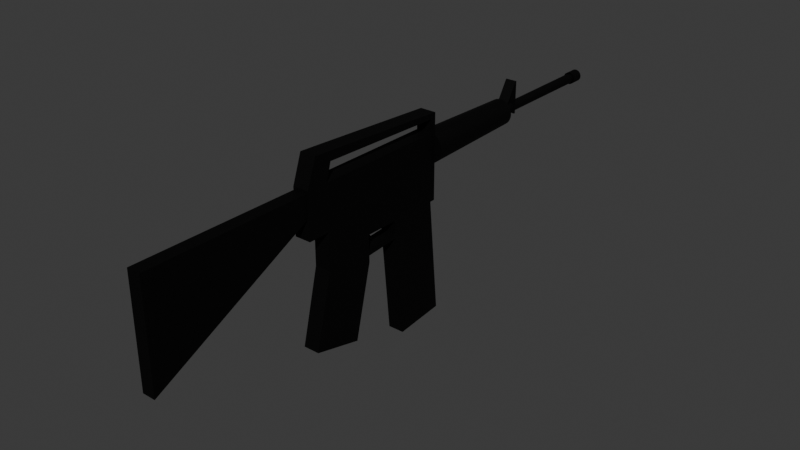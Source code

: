 # Source: m16.blend  (saved by Blender 4.2.66; exported with 4.5.12 LTS)
import bpy
from mathutils import Matrix  # noqa: F401  (used for matrix-valued properties, if any)

bpy.ops.wm.read_factory_settings(use_empty=True)
scene = bpy.context.scene
scene.name = 'Scene'

# ---- collections
col_collection = bpy.data.collections.new('Collection'); scene.collection.children.link(col_collection)

# ---- materials (node trees are filled in below, after node groups)
mat_x = bpy.data.materials.new('Матеріал')

# ---- material node trees
mat_x.use_nodes = True; mat_x.node_tree.nodes.clear()
_N = mat_x.node_tree.nodes; _L = mat_x.node_tree.links
n0 = _N.new('ShaderNodeBsdfPrincipled'); n0.name = 'Принципове BSDF'; n0.location = (10, 300)
n0.inputs[0].default_value = (0.0, 0.0, 0.0, 1.0)
n0.inputs[1].default_value = 0.7
n0.inputs[2].default_value = 0.7
n1 = _N.new('ShaderNodeOutputMaterial'); n1.name = 'Вивід матеріалу'; n1.location = (300, 300)
_L.new(n0.outputs[0], n1.inputs[0])
n1.is_active_output = True

# ---- world
world_world = bpy.data.worlds.new('World'); scene.world = world_world
world_world.use_nodes = True; world_world.node_tree.nodes.clear()
_N = world_world.node_tree.nodes; _L = world_world.node_tree.links
n0 = _N.new('ShaderNodeOutputWorld'); n0.name = 'World Output'; n0.location = (300, 300)
n1 = _N.new('ShaderNodeBackground'); n1.name = 'Background'; n1.location = (10, 300)
n1.inputs[0].default_value = (0.05088, 0.05088, 0.05088, 1.0)
_L.new(n1.outputs[0], n0.inputs[0])
n0.is_active_output = True
world_world.color = (0.05088, 0.05088, 0.05088)
world_world.sun_shadow_jitter_overblur = 0.0

# ---- meshes
me_x = bpy.data.meshes.new('Куб')
me_x.from_pydata([(0.018, -0.15, 0.15), (0.018, 0.15, 0.15), (-0.018, -0.15, 0.15), (-0.018, 0.15, 0.15), (0.018, -0.15, 0.0), (0.018, 0.0, 0.15), (0.018, 0.15, 0.0), (0.0, 0.15, 0.15), (-0.018, 0.15, 0.0), (-0.018, 0.0, 0.15), (-0.018, -0.15, 0.0), (0.0, -0.15, 0.15), (0.0, 0.0, 0.15), (0.0, -0.15, 0.0), (-0.018, 0.0, 0.0), (0.0, 0.15, 0.0), (0.018, 0.0, 0.0), (0.0, 0.0, 0.0), (-0.018, 0.15, 0.0), (-0.018, 0.037, 0.0), (0.0, 0.15, 0.0), (0.018, 0.15, 0.0), (0.018, 0.037, 0.0), (0.0, 0.037, 0.0), (-0.018, 0.1528, -0.02873), (-0.018, 0.03979, -0.03968), (0.0, 0.1528, -0.02873), (0.018, 0.1528, -0.02873), (0.018, 0.03979, -0.03968), (0.0, 0.03979, -0.03968), (0.0, -0.15, 0.0), (0.018, -0.15, 0.0), (-0.018, -0.15, 0.0), (-0.018, -0.03871, 0.0), (0.018, -0.03871, 0.0), (0.0, -0.03871, 0.0), (0.0, -0.15, -0.03264), (0.018, -0.15, -0.03264), (-0.018, -0.15, -0.03264), (-0.018, -0.03871, -0.05984), (0.018, -0.03871, -0.05984), (0.0, -0.03871, -0.05984), (0.0, -0.1894, -0.1939), (0.018, -0.1894, -0.1939), (-0.018, -0.1894, -0.1939), (-0.018, -0.07813, -0.2211), (0.018, -0.07813, -0.2211), (0.0, -0.07813, -0.2211), (-0.018, -0.03871, -0.03525), (0.0, -0.03871, -0.03525), (0.018, -0.03871, -0.03525), (-0.018, -0.03871, -0.04514), (0.018, -0.03871, -0.04514), (0.0, -0.03871, -0.04514), (0.0, 0.0384, -0.01984), (-0.018, 0.0384, -0.01984), (0.018, 0.0384, -0.01984), (0.0, 0.03909, -0.02976), (-0.018, 0.03909, -0.02976), (0.018, 0.03909, -0.02976), (-0.018, -0.01936, 0.0), (-0.009, 0.0, 0.0), (0.009, 0.0, 0.0), (0.009, -0.03871, 0.0), (0.0, -0.01936, 0.0), (-0.009, -0.03871, 0.0), (0.018, -0.01936, 0.0), (-0.009, -0.01936, 0.0), (0.009, -0.01936, 0.0), (-0.0045, -0.03871, 0.0), (0.0, -0.02903, 0.0), (-0.0045, -0.01936, 0.0), (-0.009, -0.02903, 0.0), (0.0045, -0.03871, 0.0), (0.009, -0.02903, 0.0), (0.0045, -0.01936, 0.0), (-0.0045, -0.02903, 0.0), (0.0045, -0.02903, 0.0), (-0.0045, -0.01755, -0.02342), (0.0, -0.01755, -0.02342), (0.0, -0.0134, -0.02342), (0.0045, -0.01755, -0.02342), (-0.0045, -0.0134, -0.02342), (0.0045, -0.0134, -0.02342), (0.018, -0.15, 0.0492), (0.009, -0.15, 0.15), (-0.018, -0.15, 0.0492), (-0.009, -0.15, 0.15), (0.009, -0.15, 0.0), (-0.009, -0.15, 0.0), (0.0, -0.15, 0.0492), (-0.009, -0.15, 0.0492), (0.009, -0.15, 0.0492), (0.018, -0.199, 0.0492), (0.018, -0.199, 0.15), (0.009, -0.199, 0.15), (-0.009, -0.199, 0.15), (0.0, -0.199, 0.15), (-0.018, -0.199, 0.15), (-0.018, -0.199, 0.0492), (0.0, -0.199, 0.0492), (-0.009, -0.199, 0.0492), (0.009, -0.199, 0.0492), (0.018, -0.199, 0.08892), (0.0135, -0.199, 0.15), (-0.0045, -0.199, 0.15), (0.0045, -0.199, 0.15), (-0.018, -0.199, 0.08892), (-0.0135, -0.199, 0.15), (0.0, -0.199, 0.08892), (-0.0045, -0.199, 0.0492), (-0.0135, -0.199, 0.0492), (-0.009, -0.199, 0.08892), (0.0135, -0.199, 0.0492), (0.0045, -0.199, 0.0492), (0.009, -0.199, 0.08892), (0.0045, -0.199, 0.08892), (-0.0135, -0.199, 0.08892), (-0.0045, -0.199, 0.08892), (0.0135, -0.199, 0.08892), (0.01492, -0.199, 0.09414), (0.01492, -0.199, 0.1448), (0.01119, -0.199, 0.1448), (-0.003731, -0.199, 0.1448), (0.0, -0.199, 0.1448), (0.003731, -0.199, 0.1448), (0.007462, -0.199, 0.1448), (-0.01119, -0.199, 0.1448), (-0.007462, -0.199, 0.1448), (-0.01492, -0.199, 0.1448), (-0.01492, -0.199, 0.09414), (0.0, -0.199, 0.09414), (-0.007462, -0.199, 0.09414), (0.007462, -0.199, 0.09414), (0.003731, -0.199, 0.09414), (-0.01119, -0.199, 0.09414), (-0.003731, -0.199, 0.09414), (0.01119, -0.199, 0.09414), (0.01492, -0.5677, -0.09273), (0.01492, -0.5677, 0.1448), (0.01119, -0.5677, 0.1448), (-0.003731, -0.5677, 0.1448), (0.0, -0.5677, 0.1448), (0.003731, -0.5677, 0.1448), (0.007462, -0.5677, 0.1448), (-0.01119, -0.5677, 0.1448), (-0.007462, -0.5677, 0.1448), (-0.01492, -0.5677, 0.1448), (-0.01492, -0.5677, -0.09273), (0.0, -0.5677, -0.09273), (-0.007462, -0.5677, -0.09273), (0.007462, -0.5677, -0.09273), (0.003731, -0.5677, -0.09273), (-0.01119, -0.5677, -0.09273), (-0.003731, -0.5677, -0.09273), (0.01119, -0.5677, -0.09273), (0.01492, -0.199, 0.1011), (0.01492, -0.5677, 0.1014), (0.01492, -0.3834, 0.0007086), (0.01492, -0.3834, 0.1448), (0.01492, -0.3834, 0.1011), (-0.01492, -0.199, 0.1011), (-0.01492, -0.3834, 0.0007086), (-0.01492, -0.3834, 0.1448), (-0.01492, -0.5677, 0.1014), (-0.01492, -0.3834, 0.1011), (0.0, 0.1619, 0.15), (-0.018, 0.1619, 0.15), (0.018, 0.1619, 0.15), (0.018, 0.1619, 0.0), (-0.018, 0.1619, 0.0), (0.0, 0.1619, 0.0), (0.009, -0.1287, 0.208), (0.018, -0.1287, 0.208), (-0.009, -0.1287, 0.208), (0.0, -0.1287, 0.208), (-0.018, -0.1287, 0.208), (-0.009, -0.1777, 0.2106), (0.0, -0.1777, 0.2106), (0.0135, -0.1777, 0.2106), (0.018, -0.1777, 0.2106), (-0.0045, -0.1777, 0.2106), (0.0045, -0.1777, 0.2106), (0.009, -0.1777, 0.2106), (-0.0135, -0.1777, 0.2106), (-0.018, -0.1777, 0.2106), (0.0135, -0.15, 0.15), (-0.0045, -0.15, 0.15), (0.0045, -0.15, 0.15), (-0.0135, -0.15, 0.15), (0.018, -0.1393, 0.1884), (0.0135, -0.1287, 0.208), (-0.0045, -0.1287, 0.208), (0.0045, -0.1287, 0.208), (-0.0135, -0.1287, 0.208), (-0.018, -0.1393, 0.1884), (0.0, -0.1393, 0.1884), (-0.009, -0.1393, 0.1884), (0.009, -0.1393, 0.1884), (-0.0135, -0.1393, 0.1884), (0.0045, -0.1393, 0.1884), (0.0135, -0.1393, 0.1884), (-0.0045, -0.1393, 0.1884), (0.0, 0.15, 0.192), (-0.018, 0.15, 0.192), (0.018, 0.15, 0.192), (0.0, 0.1619, 0.1913), (-0.018, 0.1619, 0.1913), (0.018, 0.1619, 0.1913), (-0.009, 0.15, 0.15), (0.009, 0.15, 0.15), (0.0, 0.15, 0.1798), (-0.009, 0.15, 0.192), (0.009, 0.15, 0.192), (0.018, 0.15, 0.1798), (-0.018, 0.15, 0.1798), (-0.009, 0.15, 0.1798), (0.009, 0.15, 0.1798), (3.557e-11, 0.4123, 0.1415), (-5.551e-17, 0.1619, 0.1476), (0.00563, 0.4123, 0.1409), (0.006828, 0.1619, 0.1469), (0.01104, 0.4123, 0.1393), (0.01339, 0.1619, 0.1449), (0.01603, 0.4123, 0.1366), (0.01944, 0.1619, 0.1417), (0.02041, 0.4123, 0.133), (0.02475, 0.1619, 0.1373), (0.02399, 0.4123, 0.1286), (0.0291, 0.1619, 0.132), (0.02666, 0.4123, 0.1236), (0.03234, 0.1619, 0.126), (0.0283, 0.4123, 0.1182), (0.03433, 0.1619, 0.1194), (0.02886, 0.4123, 0.1126), (0.035, 0.1619, 0.1126), (0.0283, 0.4123, 0.107), (0.03433, 0.1619, 0.1058), (0.02666, 0.4123, 0.1016), (0.03234, 0.1619, 0.0992), (0.02399, 0.4123, 0.09656), (0.0291, 0.1619, 0.09315), (0.02041, 0.4123, 0.09219), (0.02475, 0.1619, 0.08785), (0.01603, 0.4123, 0.0886), (0.01944, 0.1619, 0.08349), (0.01104, 0.4123, 0.08593), (0.01339, 0.1619, 0.08026), (0.00563, 0.4123, 0.08429), (0.006828, 0.1619, 0.07827), (3.557e-11, 0.4123, 0.08374), (-5.551e-17, 0.1619, 0.07759), (-0.00563, 0.4123, 0.08429), (-0.006828, 0.1619, 0.07827), (-0.01104, 0.4123, 0.08593), (-0.01339, 0.1619, 0.08026), (-0.01603, 0.4123, 0.0886), (-0.01944, 0.1619, 0.08349), (-0.02041, 0.4123, 0.09219), (-0.02475, 0.1619, 0.08785), (-0.02399, 0.4123, 0.09656), (-0.0291, 0.1619, 0.09315), (-0.02666, 0.4123, 0.1016), (-0.03234, 0.1619, 0.0992), (-0.0283, 0.4123, 0.107), (-0.03433, 0.1619, 0.1058), (-0.02886, 0.4123, 0.1126), (-0.035, 0.1619, 0.1126), (-0.0283, 0.4123, 0.1182), (-0.03433, 0.1619, 0.1194), (-0.02666, 0.4123, 0.1236), (-0.03234, 0.1619, 0.126), (-0.02399, 0.4123, 0.1286), (-0.0291, 0.1619, 0.132), (-0.02041, 0.4123, 0.133), (-0.02475, 0.1619, 0.1373), (-0.01603, 0.4123, 0.1366), (-0.01944, 0.1619, 0.1417), (-0.01104, 0.4123, 0.1393), (-0.01339, 0.1619, 0.1449), (-0.00563, 0.4123, 0.1409), (-0.006828, 0.1619, 0.1469), (0.004547, 0.4183, 0.1355), (0.00892, 0.4183, 0.1341), (0.01295, 0.4183, 0.132), (0.01648, 0.4183, 0.1291), (0.01938, 0.4183, 0.1255), (0.02153, 0.4183, 0.1215), (0.02286, 0.4183, 0.1171), (0.02331, 0.4183, 0.1126), (0.02286, 0.4183, 0.108), (0.02153, 0.4183, 0.1037), (0.01938, 0.4183, 0.09964), (0.01648, 0.4183, 0.09611), (0.01295, 0.4183, 0.09321), (0.00892, 0.4183, 0.09106), (0.004547, 0.4183, 0.08973), (-4.749e-11, 0.4183, 0.08928), (-0.004547, 0.4183, 0.08973), (-0.00892, 0.4183, 0.09106), (-0.01295, 0.4183, 0.09321), (-0.01648, 0.4183, 0.09611), (-0.01938, 0.4183, 0.09964), (-0.02153, 0.4183, 0.1037), (-0.02286, 0.4183, 0.108), (-0.02331, 0.4183, 0.1126), (-0.02286, 0.4183, 0.1171), (-0.02153, 0.4183, 0.1215), (-0.01938, 0.4183, 0.1255), (-0.01648, 0.4183, 0.1291), (-0.01295, 0.4183, 0.132), (-0.00892, 0.4183, 0.1341), (-4.749e-11, 0.4183, 0.1359), (-0.004547, 0.4183, 0.1355), (-0.004547, 0.4123, 0.1355), (-0.00892, 0.4123, 0.1341), (-0.01295, 0.4123, 0.132), (-0.01648, 0.4123, 0.1291), (-0.01938, 0.4123, 0.1255), (-0.02153, 0.4123, 0.1215), (-0.02286, 0.4123, 0.1171), (-0.02331, 0.4123, 0.1126), (-0.02286, 0.4123, 0.108), (-0.02153, 0.4123, 0.1037), (-0.01938, 0.4123, 0.09964), (-0.01648, 0.4123, 0.09611), (-0.01295, 0.4123, 0.09321), (-0.00892, 0.4123, 0.09106), (-0.004547, 0.4123, 0.08973), (-4.749e-11, 0.4123, 0.08928), (0.004547, 0.4123, 0.08973), (0.00892, 0.4123, 0.09106), (0.01295, 0.4123, 0.09321), (0.01648, 0.4123, 0.09611), (0.01938, 0.4123, 0.09964), (0.02153, 0.4123, 0.1037), (0.02286, 0.4123, 0.108), (0.02331, 0.4123, 0.1126), (0.02286, 0.4123, 0.1171), (0.02153, 0.4123, 0.1215), (0.01938, 0.4123, 0.1255), (0.01648, 0.4123, 0.1291), (0.01295, 0.4123, 0.132), (0.00892, 0.4123, 0.1341), (0.004547, 0.4123, 0.1355), (-4.749e-11, 0.4123, 0.1359), (-4.125e-10, 0.4192, 0.1236), (0.002147, 0.4192, 0.1234), (0.006113, 0.4192, 0.1217), (0.00778, 0.4192, 0.1204), (0.004211, 0.4192, 0.1228), (0.009149, 0.4192, 0.1187), (0.01017, 0.4192, 0.1168), (0.01079, 0.4192, 0.1147), (0.011, 0.4192, 0.1126), (0.01079, 0.4192, 0.1104), (0.01017, 0.4192, 0.1084), (0.009149, 0.4192, 0.1065), (0.00778, 0.4192, 0.1048), (0.006113, 0.4192, 0.1034), (0.004211, 0.4192, 0.1024), (0.002147, 0.4192, 0.1018), (-4.125e-10, 0.4192, 0.1016), (-0.002147, 0.4192, 0.1018), (-0.004211, 0.4192, 0.1024), (-0.006113, 0.4192, 0.1034), (-0.00778, 0.4192, 0.1048), (-0.009149, 0.4192, 0.1065), (-0.01017, 0.4192, 0.1084), (-0.01079, 0.4192, 0.1104), (-0.011, 0.4192, 0.1126), (-0.01079, 0.4192, 0.1147), (-0.01017, 0.4192, 0.1168), (-0.009149, 0.4192, 0.1187), (-0.00778, 0.4192, 0.1204), (-0.006113, 0.4192, 0.1217), (-0.004211, 0.4192, 0.1228), (-0.002147, 0.4192, 0.1234), (-4.125e-10, 0.6889, 0.1236), (0.002147, 0.6889, 0.1234), (0.006113, 0.6889, 0.1217), (0.00778, 0.6889, 0.1204), (0.004211, 0.6889, 0.1228), (0.009149, 0.6889, 0.1187), (0.01017, 0.6889, 0.1168), (0.01079, 0.6889, 0.1147), (0.011, 0.6889, 0.1126), (0.01079, 0.6889, 0.1104), (0.01017, 0.6889, 0.1084), (0.009149, 0.6889, 0.1065), (0.00778, 0.6889, 0.1048), (0.006113, 0.6889, 0.1034), (0.004211, 0.6889, 0.1024), (0.002147, 0.6889, 0.1018), (-4.125e-10, 0.6889, 0.1016), (-0.002147, 0.6889, 0.1018), (-0.004211, 0.6889, 0.1024), (-0.006113, 0.6889, 0.1034), (-0.00778, 0.6889, 0.1048), (-0.009149, 0.6889, 0.1065), (-0.01017, 0.6889, 0.1084), (-0.01079, 0.6889, 0.1104), (-0.011, 0.6889, 0.1126), (-0.01079, 0.6889, 0.1147), (-0.01017, 0.6889, 0.1168), (-0.009149, 0.6889, 0.1187), (-0.00778, 0.6889, 0.1204), (-0.006113, 0.6889, 0.1217), (-0.004211, 0.6889, 0.1228), (-0.002147, 0.6889, 0.1234), (-3.87e-10, 0.6889, 0.1263), (0.002673, 0.6889, 0.126), (0.007612, 0.6889, 0.124), (0.009688, 0.6889, 0.1223), (0.005243, 0.6889, 0.1253), (0.01139, 0.6889, 0.1202), (0.01266, 0.6889, 0.1178), (0.01344, 0.6889, 0.1153), (0.0137, 0.6889, 0.1126), (0.01344, 0.6889, 0.1099), (0.01266, 0.6889, 0.1074), (0.01139, 0.6889, 0.105), (0.009688, 0.6889, 0.1029), (0.007612, 0.6889, 0.1012), (0.005243, 0.6889, 0.09994), (0.002673, 0.6889, 0.09916), (-3.87e-10, 0.6889, 0.09889), (-0.002673, 0.6889, 0.09916), (-0.005243, 0.6889, 0.09994), (-0.007612, 0.6889, 0.1012), (-0.009688, 0.6889, 0.1029), (-0.01139, 0.6889, 0.105), (-0.01266, 0.6889, 0.1074), (-0.01344, 0.6889, 0.1099), (-0.0137, 0.6889, 0.1126), (-0.01344, 0.6889, 0.1153), (-0.01266, 0.6889, 0.1178), (-0.01139, 0.6889, 0.1202), (-0.009688, 0.6889, 0.1223), (-0.007612, 0.6889, 0.124), (-0.005243, 0.6889, 0.1253), (-0.002673, 0.6889, 0.126), (-0.002147, 0.7184, 0.1234), (-0.004211, 0.7184, 0.1228), (-0.006113, 0.7184, 0.1217), (-0.00778, 0.7184, 0.1204), (-0.009149, 0.7184, 0.1187), (-0.01017, 0.7184, 0.1168), (-0.01079, 0.7184, 0.1147), (-0.011, 0.7184, 0.1126), (-0.01079, 0.7184, 0.1104), (-0.01017, 0.7184, 0.1084), (-0.009149, 0.7184, 0.1065), (-0.00778, 0.7184, 0.1048), (-0.006113, 0.7184, 0.1034), (-0.004211, 0.7184, 0.1024), (-0.002147, 0.7184, 0.1018), (-4.125e-10, 0.7184, 0.1016), (0.002147, 0.7184, 0.1018), (0.004211, 0.7184, 0.1024), (0.006113, 0.7184, 0.1034), (0.00778, 0.7184, 0.1048), (0.009149, 0.7184, 0.1065), (0.01017, 0.7184, 0.1084), (0.01079, 0.7184, 0.1104), (0.011, 0.7184, 0.1126), (0.01079, 0.7184, 0.1147), (0.01017, 0.7184, 0.1168), (0.009149, 0.7184, 0.1187), (0.004211, 0.7184, 0.1228), (0.00778, 0.7184, 0.1204), (0.006113, 0.7184, 0.1217), (0.002147, 0.7184, 0.1234), (-4.125e-10, 0.7184, 0.1236), (-3.87e-10, 0.7184, 0.1263), (0.002673, 0.7184, 0.126), (0.007612, 0.7184, 0.124), (0.009688, 0.7184, 0.1223), (0.005243, 0.7184, 0.1253), (0.01139, 0.7184, 0.1202), (0.01266, 0.7184, 0.1178), (0.01344, 0.7184, 0.1153), (0.0137, 0.7184, 0.1126), (0.01344, 0.7184, 0.1099), (0.01266, 0.7184, 0.1074), (0.01139, 0.7184, 0.105), (0.009688, 0.7184, 0.1029), (0.007612, 0.7184, 0.1012), (0.005243, 0.7184, 0.09994), (0.002673, 0.7184, 0.09916), (-3.87e-10, 0.7184, 0.09889), (-0.002673, 0.7184, 0.09916), (-0.005243, 0.7184, 0.09994), (-0.007612, 0.7184, 0.1012), (-0.009688, 0.7184, 0.1029), (-0.01139, 0.7184, 0.105), (-0.01266, 0.7184, 0.1074), (-0.01344, 0.7184, 0.1099), (-0.0137, 0.7184, 0.1126), (-0.01344, 0.7184, 0.1153), (-0.01266, 0.7184, 0.1178), (-0.01139, 0.7184, 0.1202), (-0.009688, 0.7184, 0.1223), (-0.007612, 0.7184, 0.124), (-0.005243, 0.7184, 0.1253), (-0.002673, 0.7184, 0.126), (-0.01254, 0.4218, 0.1005), (-0.01254, 0.4218, 0.1268), (-0.01254, 0.419, 0.1005), (-0.01254, 0.419, 0.1268), (0.01254, 0.4218, 0.1005), (0.01254, 0.4218, 0.1268), (0.01254, 0.419, 0.1005), (0.01254, 0.419, 0.1268), (-0.01254, 0.4511, 0.1005), (-0.01254, 0.4511, 0.1743), (-0.01254, 0.4482, 0.1005), (-0.01254, 0.4482, 0.1743), (0.01254, 0.4511, 0.1005), (0.01254, 0.4511, 0.1743), (0.01254, 0.4482, 0.1005), (0.01254, 0.4482, 0.1743), (-0.01254, 0.4482, 0.1714), (0.0, 0.4482, 0.1005), (0.0, 0.4482, 0.1743), (0.01254, 0.4482, 0.1714), (0.0, 0.4482, 0.1714), (-5.551e-17, 0.1619, 0.1476), (0.006828, 0.1619, 0.1469), (0.01339, 0.1619, 0.1449), (0.01944, 0.1619, 0.1417), (0.02475, 0.1619, 0.1373), (0.0291, 0.1619, 0.132), (0.03234, 0.1619, 0.126), (0.03433, 0.1619, 0.1194), (0.035, 0.1619, 0.1126), (0.03433, 0.1619, 0.1058), (0.03234, 0.1619, 0.0992), (0.0291, 0.1619, 0.09315), (0.02475, 0.1619, 0.08785), (0.01944, 0.1619, 0.08349), (0.01339, 0.1619, 0.08026), (0.006828, 0.1619, 0.07827), (-5.551e-17, 0.1619, 0.07759), (-0.006828, 0.1619, 0.07827), (-0.01339, 0.1619, 0.08026), (-0.01944, 0.1619, 0.08349), (-0.02475, 0.1619, 0.08785), (-0.0291, 0.1619, 0.09315), (-0.03234, 0.1619, 0.0992), (-0.03433, 0.1619, 0.1058), (-0.035, 0.1619, 0.1126), (-0.03433, 0.1619, 0.1194), (-0.03234, 0.1619, 0.126), (-0.0291, 0.1619, 0.132), (-0.02475, 0.1619, 0.1373), (-0.01944, 0.1619, 0.1417), (-0.01339, 0.1619, 0.1449), (-0.006828, 0.1619, 0.1469)], [], [(16, 5, 1, 6), (6, 1, 168, 169), (14, 9, 2, 86, 10), (98, 2, 195, 176, 185), (12, 5, 0, 186, 85, 188, 11), (9, 12, 11, 187, 87, 189, 2), (3, 209, 7, 12, 9), (7, 210, 1, 5, 12), (86, 2, 98, 107, 99), (8, 3, 9, 14), (3, 8, 170, 167), (4, 84, 0, 5, 16), (76, 69, 78, 82), (14, 10, 32, 33, 60), (8, 14, 19, 18), (15, 8, 18, 20), (22, 21, 27, 28, 59, 56), (57, 59, 50, 49), (14, 61, 17, 23, 19), (16, 6, 21, 22), (6, 15, 20, 21), (17, 62, 16, 22, 23), (20, 18, 24, 26), (28, 29, 53, 52), (21, 20, 26, 27), (18, 19, 55, 58, 25, 24), (53, 51, 39, 41), (30, 31, 37, 36), (10, 89, 13, 30, 32), (4, 16, 66, 34, 31), (67, 60, 33, 65, 72), (13, 88, 4, 31, 30), (37, 40, 46, 43), (41, 39, 45, 47), (31, 34, 50, 52, 40, 37), (32, 30, 36, 38), (52, 53, 41, 40), (33, 32, 38, 39, 51, 48), (43, 46, 47, 42), (42, 47, 45, 44), (38, 36, 42, 44), (40, 41, 47, 46), (39, 38, 44, 45), (36, 37, 43, 42), (34, 63, 73, 35, 49, 50), (35, 69, 65, 33, 48, 49), (50, 49, 53, 52), (49, 48, 51, 53), (23, 22, 56, 54), (19, 23, 54, 55), (54, 56, 59, 57), (55, 54, 57, 58), (17, 61, 67, 71, 64), (76, 72, 65, 69), (25, 58, 48, 51), (29, 25, 51, 53), (58, 57, 49, 48), (59, 28, 52, 50), (61, 14, 60, 67), (66, 68, 74, 63, 34), (16, 62, 68, 66), (62, 17, 64, 75, 68), (70, 76, 82, 80), (64, 71, 76, 70), (71, 67, 72, 76), (74, 77, 73, 63), (68, 75, 77, 74), (75, 64, 70, 77), (83, 80, 79, 81), (80, 82, 78, 79), (77, 70, 80, 83), (69, 35, 79, 78), (35, 73, 81, 79), (73, 77, 83, 81), (89, 91, 90, 13), (10, 86, 91, 89), (92, 90, 100, 114, 102), (88, 92, 84, 4), (13, 90, 92, 88), (104, 95, 183, 179), (104, 94, 121, 122), (117, 107, 130, 135), (97, 106, 125, 124), (103, 119, 137, 120), (90, 91, 101, 110, 100), (84, 92, 102, 113, 93), (0, 84, 93, 103, 94), (96, 108, 184, 177), (91, 86, 99, 111, 101), (0, 94, 180, 173, 190), (114, 116, 115, 102), (100, 109, 116, 114), (112, 117, 135, 132), (111, 117, 112, 101), (99, 107, 117, 111), (94, 103, 120, 156, 121), (110, 118, 109, 100), (101, 112, 118, 110), (96, 105, 123, 128), (113, 119, 103, 93), (102, 115, 119, 113), (95, 104, 122, 126), (136, 132, 150, 154), (126, 122, 140, 144), (131, 136, 154, 149), (127, 128, 146, 145), (125, 126, 144, 143), (135, 130, 162, 148, 153), (123, 124, 142, 141), (129, 127, 145, 147, 163), (119, 115, 133, 137), (107, 98, 129, 161, 130), (105, 97, 124, 123), (98, 108, 127, 129), (106, 95, 126, 125), (115, 116, 134, 133), (109, 118, 136, 131), (116, 109, 131, 134), (118, 112, 132, 136), (108, 96, 128, 127), (155, 140, 139, 157, 138), (154, 141, 142, 149), (153, 145, 146, 150), (152, 143, 144, 151), (149, 142, 143, 152), (148, 164, 147, 145, 153), (150, 146, 141, 154), (151, 144, 140, 155), (133, 134, 152, 151), (128, 123, 141, 146), (134, 131, 149, 152), (124, 125, 143, 142), (120, 137, 155, 138, 158), (160, 158, 138, 157), (137, 133, 151, 155), (122, 121, 159, 139, 140), (132, 135, 153, 150), (156, 120, 158, 160), (162, 165, 164, 148), (130, 161, 165, 162), (171, 166, 167, 170), (169, 168, 166, 171), (166, 168, 208, 206), (8, 15, 171, 170), (15, 6, 169, 171), (176, 194, 174, 177, 184, 185), (174, 192, 175, 178, 181, 177), (175, 193, 172, 183, 182, 178), (172, 191, 173, 180, 179, 183), (105, 96, 177, 181), (106, 97, 178, 182), (94, 104, 179, 180), (97, 105, 181, 178), (108, 98, 185, 184), (95, 106, 182, 183), (2, 189, 199, 195), (189, 87, 197, 199), (11, 188, 200, 196), (188, 85, 198, 200), (85, 186, 201, 198), (186, 0, 190, 201), (190, 173, 205, 214), (87, 187, 202, 197), (187, 11, 196, 202), (203, 212, 204, 207, 206), (205, 213, 203, 206, 208), (167, 166, 206, 207), (3, 167, 207, 204, 215), (168, 1, 214, 205, 208), (7, 209, 216, 211), (209, 3, 215, 216), (1, 210, 217, 214), (210, 7, 211, 217), (191, 172, 193, 175, 192, 174, 194, 176, 204, 212, 203, 213, 205, 173), (195, 215, 204, 176), (199, 197, 202, 196, 200, 198, 201, 190, 214, 217, 211, 216, 215, 195), (218, 219, 221, 220), (220, 221, 223, 222), (222, 223, 225, 224), (224, 225, 227, 226), (226, 227, 229, 228), (228, 229, 231, 230), (230, 231, 233, 232), (232, 233, 235, 234), (234, 235, 237, 236), (236, 237, 239, 238), (238, 239, 241, 240), (240, 241, 243, 242), (242, 243, 245, 244), (244, 245, 247, 246), (246, 247, 249, 248), (248, 249, 251, 250), (250, 251, 253, 252), (252, 253, 255, 254), (254, 255, 257, 256), (256, 257, 259, 258), (258, 259, 261, 260), (260, 261, 263, 262), (262, 263, 265, 264), (264, 265, 267, 266), (266, 267, 269, 268), (268, 269, 271, 270), (270, 271, 273, 272), (272, 273, 275, 274), (274, 275, 277, 276), (276, 277, 279, 278), (278, 279, 281, 280), (280, 281, 219, 218), (232, 234, 337, 338), (302, 303, 368, 367), (240, 242, 333, 334), (222, 224, 342, 343), (266, 268, 320, 321), (248, 250, 329, 330), (230, 232, 338, 339), (274, 276, 316, 317), (256, 258, 325, 326), (238, 240, 334, 335), (220, 222, 343, 344), (264, 266, 321, 322), (246, 248, 330, 331), (228, 230, 339, 340), (272, 274, 317, 318), (254, 256, 326, 327), (236, 238, 335, 336), (280, 218, 345, 314), (218, 220, 344, 345), (262, 264, 322, 323), (244, 246, 331, 332), (226, 228, 340, 341), (270, 272, 318, 319), (252, 254, 327, 328), (234, 236, 336, 337), (278, 280, 314, 315), (260, 262, 323, 324), (242, 244, 332, 333), (224, 226, 341, 342), (268, 270, 319, 320), (250, 252, 328, 329), (258, 260, 324, 325), (338, 337, 289, 288), (276, 278, 315, 316), (325, 324, 302, 301), (339, 338, 288, 287), (326, 325, 301, 300), (340, 339, 287, 286), (327, 326, 300, 299), (314, 345, 312, 313), (341, 340, 286, 285), (328, 327, 299, 298), (315, 314, 313, 311), (342, 341, 285, 284), (329, 328, 298, 297), (316, 315, 311, 310), (343, 342, 284, 283), (330, 329, 297, 296), (317, 316, 310, 309), (344, 343, 283, 282), (331, 330, 296, 295), (318, 317, 309, 308), (345, 344, 282, 312), (332, 331, 295, 294), (319, 318, 308, 307), (333, 332, 294, 293), (320, 319, 307, 306), (334, 333, 293, 292), (321, 320, 306, 305), (335, 334, 292, 291), (322, 321, 305, 304), (336, 335, 291, 290), (323, 322, 304, 303), (337, 336, 290, 289), (324, 323, 303, 302), (373, 374, 406, 405), (289, 290, 355, 354), (303, 304, 369, 368), (290, 291, 356, 355), (304, 305, 370, 369), (291, 292, 357, 356), (305, 306, 371, 370), (292, 293, 358, 357), (306, 307, 372, 371), (293, 294, 359, 358), (307, 308, 373, 372), (294, 295, 360, 359), (308, 309, 374, 373), (295, 296, 361, 360), (309, 310, 375, 374), (296, 297, 362, 361), (312, 282, 347, 346), (283, 284, 348, 350), (310, 311, 376, 375), (297, 298, 363, 362), (284, 285, 349, 348), (285, 286, 351, 349), (311, 313, 377, 376), (298, 299, 364, 363), (282, 283, 350, 347), (313, 312, 346, 377), (299, 300, 365, 364), (286, 287, 352, 351), (300, 301, 366, 365), (287, 288, 353, 352), (301, 302, 367, 366), (288, 289, 354, 353), (423, 422, 486, 487), (360, 361, 393, 392), (374, 375, 407, 406), (361, 362, 394, 393), (346, 347, 379, 378), (375, 376, 408, 407), (362, 363, 395, 394), (348, 349, 381, 380), (376, 377, 409, 408), (363, 364, 396, 395), (347, 350, 382, 379), (377, 346, 378, 409), (364, 365, 397, 396), (351, 352, 384, 383), (350, 348, 380, 382), (365, 366, 398, 397), (352, 353, 385, 384), (349, 351, 383, 381), (366, 367, 399, 398), (353, 354, 386, 385), (367, 368, 400, 399), (354, 355, 387, 386), (368, 369, 401, 400), (355, 356, 388, 387), (369, 370, 402, 401), (356, 357, 389, 388), (370, 371, 403, 402), (357, 358, 390, 389), (371, 372, 404, 403), (358, 359, 391, 390), (372, 373, 405, 404), (359, 360, 392, 391), (401, 402, 449, 450), (422, 421, 485, 486), (400, 401, 450, 451), (421, 420, 484, 485), (399, 400, 451, 452), (420, 419, 483, 484), (398, 399, 452, 453), (419, 418, 482, 483), (397, 398, 453, 454), (418, 417, 481, 482), (415, 413, 477, 479), (396, 397, 454, 455), (417, 416, 480, 481), (412, 414, 478, 476), (395, 396, 455, 456), (416, 415, 479, 480), (410, 441, 505, 474), (394, 395, 456, 457), (414, 411, 475, 478), (441, 440, 504, 505), (393, 394, 457, 458), (413, 412, 476, 477), (440, 439, 503, 504), (392, 393, 458, 459), (411, 410, 474, 475), (439, 438, 502, 503), (391, 392, 459, 460), (438, 437, 501, 502), (390, 391, 460, 461), (437, 436, 500, 501), (389, 390, 461, 462), (451, 450, 497, 496), (473, 472, 475, 474), (443, 442, 505, 504), (465, 464, 483, 482), (444, 443, 504, 503), (457, 456, 491, 490), (452, 451, 496, 495), (459, 458, 489, 488), (458, 457, 490, 489), (466, 465, 482, 481), (446, 445, 502, 501), (445, 444, 503, 502), (453, 452, 495, 494), (460, 459, 488, 487), (470, 468, 479, 477), (447, 446, 501, 500), (467, 466, 481, 480), (461, 460, 487, 486), (454, 453, 494, 493), (448, 447, 500, 499), (469, 471, 476, 478), (462, 461, 486, 485), (468, 467, 480, 479), (449, 448, 499, 498), (455, 454, 493, 492), (463, 462, 485, 484), (442, 473, 474, 505), (450, 449, 498, 497), (472, 469, 478, 475), (464, 463, 484, 483), (471, 470, 477, 476), (456, 455, 492, 491), (402, 403, 448, 449), (424, 423, 487, 488), (403, 404, 447, 448), (425, 424, 488, 489), (404, 405, 446, 447), (426, 425, 489, 490), (405, 406, 445, 446), (427, 426, 490, 491), (406, 407, 444, 445), (378, 379, 472, 473), (428, 427, 491, 492), (407, 408, 443, 444), (380, 381, 470, 471), (429, 428, 492, 493), (408, 409, 442, 443), (379, 382, 469, 472), (430, 429, 493, 494), (409, 378, 473, 442), (383, 384, 467, 468), (431, 430, 494, 495), (382, 380, 471, 469), (384, 385, 466, 467), (432, 431, 495, 496), (381, 383, 468, 470), (385, 386, 465, 466), (433, 432, 496, 497), (386, 387, 464, 465), (434, 433, 497, 498), (387, 388, 463, 464), (435, 434, 498, 499), (388, 389, 462, 463), (436, 435, 499, 500), (378, 409, 408, 407, 406, 405, 404, 403, 402, 401, 400, 399, 398, 397, 396, 395, 394, 393, 392, 391, 390, 389, 388, 387, 386, 385, 384, 383, 381, 380, 382, 379), (147, 164, 165, 163), (163, 165, 161, 129), (156, 160, 159, 121), (157, 139, 159, 160), (506, 507, 509, 508), (508, 509, 513, 512), (512, 513, 511, 510), (510, 511, 507, 506), (508, 512, 510, 506), (513, 509, 507, 511), (514, 515, 517, 522, 516), (526, 524, 521, 525), (520, 525, 521, 519, 518), (518, 519, 515, 514), (516, 523, 520, 518, 514), (521, 524, 517, 515, 519), (523, 526, 525, 520), (516, 522, 526, 523), (522, 517, 524, 526), (509, 517, 522, 507), (513, 521, 525, 511), (525, 511, 507, 522), (517, 509, 513, 521), (27, 26, 29, 28), (25, 29, 26, 24), (528, 527, 558, 557, 556, 555, 554, 553, 552, 551, 550, 549, 548, 547, 546, 545, 544, 543, 542, 541, 540, 539, 538, 537, 536, 535, 534, 533, 532, 531, 530, 529)])
me_x.polygons.foreach_set('use_smooth', [True] * 459)
_k = set([(0, 5), (0, 84), (0, 94), (0, 186), (0, 190), (1, 5), (1, 6), (1, 168), (1, 210), (1, 214), (2, 9), (2, 86), (2, 98), (2, 189), (2, 195), (3, 8), (3, 9), (3, 167), (3, 209), (3, 215), (4, 16), (4, 31), (4, 84), (4, 88), (5, 12), (5, 16), (6, 15), (6, 16), (6, 21), (6, 169), (7, 12), (7, 209), (7, 210), (7, 211), (8, 14), (8, 15), (8, 18), (8, 170), (9, 12), (9, 14), (10, 14), (10, 32), (10, 86), (10, 89), (11, 12), (11, 187), (11, 188), (11, 196), (13, 30), (13, 88), (13, 89), (13, 90), (14, 19), (14, 60), (14, 61), (15, 20), (15, 171), (16, 22), (16, 62), (16, 66), (17, 23), (17, 61), (17, 62), (17, 64), (18, 19), (18, 20), (18, 24), (19, 23), (19, 55), (20, 21), (20, 26), (21, 22), (21, 27), (22, 23), (22, 56), (23, 54), (24, 25), (24, 26), (25, 29), (25, 51), (25, 58), (26, 27), (26, 29), (27, 28), (28, 29), (28, 52), (28, 59), (29, 53), (30, 31), (30, 32), (30, 36), (31, 34), (31, 37), (32, 33), (32, 38), (33, 48), (33, 60), (33, 65), (34, 50), (34, 63), (34, 66), (35, 49), (35, 69), (35, 73), (35, 79), (36, 37), (36, 38), (36, 42), (37, 40), (37, 43), (38, 39), (38, 44), (39, 41), (39, 45), (39, 51), (40, 41), (40, 46), (40, 52), (41, 47), (41, 53), (42, 43), (42, 44), (42, 47), (43, 46), (44, 45), (45, 47), (46, 47), (48, 49), (48, 51), (48, 58), (49, 50), (49, 53), (49, 57), (50, 52), (50, 59), (51, 53), (52, 53), (54, 55), (54, 56), (54, 57), (55, 58), (56, 59), (57, 58), (57, 59), (60, 67), (61, 67), (62, 68), (63, 73), (63, 74), (64, 70), (64, 71), (64, 75), (65, 69), (65, 72), (66, 68), (67, 71), (67, 72), (68, 74), (68, 75), (69, 76), (69, 78), (70, 76), (70, 77), (70, 80), (71, 76), (72, 76), (73, 77), (73, 81), (74, 77), (75, 77), (76, 82), (77, 83), (78, 79), (78, 82), (79, 80), (79, 81), (80, 82), (80, 83), (81, 83), (84, 92), (84, 93), (85, 186), (85, 188), (85, 198), (86, 91), (86, 99), (87, 187), (87, 189), (87, 197), (88, 92), (89, 91), (90, 91), (90, 92), (90, 100), (91, 101), (92, 102), (93, 103), (93, 113), (94, 103), (94, 104), (94, 121), (94, 180), (95, 104), (95, 106), (95, 126), (95, 183), (96, 105), (96, 108), (96, 128), (96, 177), (97, 105), (97, 106), (97, 124), (97, 178), (98, 107), (98, 108), (98, 129), (98, 185), (99, 107), (99, 111), (100, 109), (100, 110), (100, 114), (101, 110), (101, 111), (101, 112), (102, 113), (102, 114), (102, 115), (103, 119), (103, 120), (104, 122), (104, 179), (105, 123), (105, 181), (106, 125), (106, 182), (107, 117), (107, 130), (108, 127), (108, 184), (109, 116), (109, 118), (109, 131), (110, 118), (111, 117), (112, 117), (112, 118), (112, 132), (113, 119), (114, 116), (115, 116), (115, 119), (115, 133), (116, 134), (117, 135), (118, 136), (119, 137), (120, 137), (120, 156), (120, 158), (121, 122), (121, 156), (121, 159), (122, 126), (122, 140), (123, 124), (123, 128), (123, 141), (124, 125), (124, 142), (125, 126), (125, 143), (126, 144), (127, 128), (127, 129), (127, 145), (128, 146), (129, 161), (129, 163), (130, 135), (130, 161), (130, 162), (131, 134), (131, 136), (131, 149), (132, 135), (132, 136), (132, 150), (133, 134), (133, 137), (133, 151), (134, 152), (135, 153), (136, 154), (137, 155), (138, 155), (138, 157), (138, 158), (139, 140), (139, 157), (139, 159), (140, 144), (140, 155), (141, 142), (141, 146), (141, 154), (142, 143), (142, 149), (143, 144), (143, 152), (144, 151), (145, 146), (145, 147), (145, 153), (146, 150), (147, 163), (147, 164), (148, 153), (148, 162), (148, 164), (149, 152), (149, 154), (150, 153), (150, 154), (151, 152), (151, 155), (156, 160), (157, 160), (158, 160), (159, 160), (161, 165), (162, 165), (163, 165), (164, 165), (166, 167), (166, 168), (166, 171), (166, 206), (167, 170), (167, 207), (168, 169), (168, 208), (169, 171), (170, 171), (172, 183), (172, 191), (172, 193), (173, 180), (173, 190), (173, 191), (173, 205), (174, 177), (174, 192), (174, 194), (175, 178), (175, 192), (175, 193), (176, 185), (176, 194), (176, 195), (176, 204), (177, 181), (177, 184), (178, 181), (178, 182), (179, 180), (179, 183), (182, 183), (184, 185), (186, 201), (187, 202), (188, 200), (189, 199), (190, 201), (190, 214), (195, 199), (195, 215), (196, 200), (196, 202), (197, 199), (197, 202), (198, 200), (198, 201), (203, 206), (203, 212), (203, 213), (204, 207), (204, 212), (204, 215), (205, 208), (205, 213), (205, 214), (206, 207), (206, 208), (209, 216), (210, 217), (211, 216), (211, 217), (214, 217), (215, 216), (218, 220), (218, 280), (218, 345), (219, 221), (219, 281), (220, 222), (220, 344), (221, 223), (222, 224), (222, 343), (223, 225), (224, 226), (224, 342), (225, 227), (226, 228), (226, 341), (227, 229), (228, 230), (228, 340), (229, 231), (230, 232), (230, 339), (231, 233), (232, 234), (232, 338), (233, 235), (234, 236), (234, 337), (235, 237), (236, 238), (236, 336), (237, 239), (238, 240), (238, 335), (239, 241), (240, 242), (240, 334), (241, 243), (242, 244), (242, 333), (243, 245), (244, 246), (244, 332), (245, 247), (246, 248), (246, 331), (247, 249), (248, 250), (248, 330), (249, 251), (250, 252), (250, 329), (251, 253), (252, 254), (252, 328), (253, 255), (254, 256), (254, 327), (255, 257), (256, 258), (256, 326), (257, 259), (258, 260), (258, 325), (259, 261), (260, 262), (260, 324), (261, 263), (262, 264), (262, 323), (263, 265), (264, 266), (264, 322), (265, 267), (266, 268), (266, 321), (267, 269), (268, 270), (268, 320), (269, 271), (270, 272), (270, 319), (271, 273), (272, 274), (272, 318), (273, 275), (274, 276), (274, 317), (275, 277), (276, 278), (276, 316), (277, 279), (278, 280), (278, 315), (279, 281), (280, 314), (282, 283), (282, 312), (282, 347), (283, 284), (283, 350), (284, 285), (284, 348), (285, 286), (285, 349), (286, 287), (286, 351), (287, 288), (287, 352), (288, 289), (288, 353), (289, 290), (289, 354), (290, 291), (290, 355), (291, 292), (291, 356), (292, 293), (292, 357), (293, 294), (293, 358), (294, 295), (294, 359), (295, 296), (295, 360), (296, 297), (296, 361), (297, 298), (297, 362), (298, 299), (298, 363), (299, 300), (299, 364), (300, 301), (300, 365), (301, 302), (301, 366), (302, 303), (302, 367), (303, 304), (303, 368), (304, 305), (304, 369), (305, 306), (305, 370), (306, 307), (306, 371), (307, 308), (307, 372), (308, 309), (308, 373), (309, 310), (309, 374), (310, 311), (310, 375), (311, 313), (311, 376), (312, 313), (312, 346), (313, 377), (314, 315), (314, 345), (315, 316), (316, 317), (317, 318), (318, 319), (319, 320), (320, 321), (321, 322), (322, 323), (323, 324), (324, 325), (325, 326), (326, 327), (327, 328), (328, 329), (329, 330), (330, 331), (331, 332), (332, 333), (333, 334), (334, 335), (335, 336), (336, 337), (337, 338), (338, 339), (339, 340), (340, 341), (341, 342), (342, 343), (343, 344), (344, 345), (346, 347), (346, 377), (347, 350), (348, 349), (348, 350), (349, 351), (351, 352), (352, 353), (353, 354), (354, 355), (355, 356), (356, 357), (357, 358), (358, 359), (359, 360), (360, 361), (361, 362), (362, 363), (363, 364), (364, 365), (365, 366), (366, 367), (367, 368), (368, 369), (369, 370), (370, 371), (371, 372), (372, 373), (373, 374), (374, 375), (375, 376), (376, 377), (378, 379), (378, 409), (379, 382), (380, 381), (380, 382), (381, 383), (383, 384), (384, 385), (385, 386), (386, 387), (387, 388), (388, 389), (389, 390), (390, 391), (391, 392), (392, 393), (393, 394), (394, 395), (395, 396), (396, 397), (397, 398), (398, 399), (399, 400), (400, 401), (401, 402), (402, 403), (403, 404), (404, 405), (405, 406), (406, 407), (407, 408), (408, 409), (410, 411), (410, 441), (411, 414), (412, 413), (412, 414), (413, 415), (415, 416), (416, 417), (417, 418), (418, 419), (419, 420), (420, 421), (421, 422), (422, 423), (423, 424), (424, 425), (425, 426), (426, 427), (427, 428), (428, 429), (429, 430), (430, 431), (431, 432), (432, 433), (433, 434), (434, 435), (435, 436), (436, 437), (437, 438), (438, 439), (439, 440), (440, 441), (442, 443), (442, 473), (442, 505), (443, 444), (443, 504), (444, 445), (444, 503), (445, 446), (445, 502), (446, 447), (446, 501), (447, 448), (447, 500), (448, 449), (448, 499), (449, 450), (449, 498), (450, 451), (450, 497), (451, 452), (451, 496), (452, 453), (452, 495), (453, 454), (453, 494), (454, 455), (454, 493), (455, 456), (455, 492), (456, 457), (456, 491), (457, 458), (457, 490), (458, 459), (458, 489), (459, 460), (459, 488), (460, 461), (460, 487), (461, 462), (461, 486), (462, 463), (462, 485), (463, 464), (463, 484), (464, 465), (464, 483), (465, 466), (465, 482), (466, 467), (466, 481), (467, 468), (467, 480), (468, 470), (468, 479), (469, 471), (469, 472), (469, 478), (470, 471), (470, 477), (471, 476), (472, 473), (472, 475), (473, 474), (474, 475), (474, 505), (475, 478), (476, 477), (476, 478), (477, 479), (479, 480), (480, 481), (481, 482), (482, 483), (483, 484), (484, 485), (485, 486), (486, 487), (487, 488), (488, 489), (489, 490), (490, 491), (491, 492), (492, 493), (493, 494), (494, 495), (495, 496), (496, 497), (497, 498), (498, 499), (499, 500), (500, 501), (501, 502), (502, 503), (503, 504), (504, 505), (506, 507), (506, 508), (506, 510), (507, 509), (507, 511), (507, 522), (508, 509), (508, 512), (509, 513), (509, 517), (510, 511), (510, 512), (511, 513), (511, 525), (512, 513), (513, 521), (514, 515), (514, 516), (514, 518), (515, 517), (515, 519), (516, 522), (516, 523), (517, 521), (517, 522), (517, 524), (518, 519), (518, 520), (519, 521), (520, 523), (520, 525), (521, 524), (521, 525), (522, 525), (522, 526), (523, 526), (524, 526), (525, 526), (527, 528), (527, 558), (528, 529), (529, 530), (530, 531), (531, 532), (532, 533), (533, 534), (534, 535), (535, 536), (536, 537), (537, 538), (538, 539), (539, 540), (540, 541), (541, 542), (542, 543), (543, 544), (544, 545), (545, 546), (546, 547), (547, 548), (548, 549), (549, 550), (550, 551), (551, 552), (552, 553), (553, 554), (554, 555), (555, 556), (556, 557), (557, 558)])
me_x.attributes.new('sharp_edge', 'BOOLEAN', 'EDGE').data.foreach_set('value', [ (min(e.vertices), max(e.vertices)) in _k for e in me_x.edges])
_uv = me_x.uv_layers.new(name='UVКарта')
_uv.uv.foreach_set('vector', [0.5, 0.125, 0.625, 0.125, 0.625, 0.25, 0.5, 0.25, 0.5, 0.25, 0.625, 0.25, 0.625, 0.25, 0.5, 0.25, 0.5, 0.625, 0.625, 0.625, 0.625, 0.75, 0.5625, 0.75, 0.5, 0.75, 0.625, 0.75, 0.625, 0.75, 0.625, 0.75, 0.625, 0.75, 0.625, 0.75, 0.75, 0.625, 0.875, 0.625, 0.875, 0.75, 0.8438, 0.75, 0.8125, 0.75, 0.7812, 0.75, 0.75, 0.75, 0.625, 0.625, 0.75, 0.625, 0.75, 0.75, 0.7188, 0.75, 0.6875, 0.75, 0.6562, 0.75, 0.625, 0.75, 0.625, 0.5, 0.6875, 0.5, 0.75, 0.5, 0.75, 0.625, 0.625, 0.625, 0.75, 0.5, 0.8125, 0.5, 0.875, 0.5, 0.875, 0.625, 0.75, 0.625, 0.5625, 0.75, 0.625, 0.75, 0.625, 0.75, 0.5938, 0.75, 0.5625, 0.75, 0.5, 0.5, 0.625, 0.5, 0.625, 0.625, 0.5, 0.625, 0.625, 0.5, 0.5, 0.5, 0.5, 0.5, 0.625, 0.5, 0.5, 0.0, 0.5625, 0.0, 0.625, 0.0, 0.625, 0.125, 0.5, 0.125, 0.125, 0.1562, 0.125, 0.1562, 0.125, 0.1562, 0.125, 0.1562, 0.5, 0.625, 0.5, 0.75, 0.5, 0.75, 0.5, 0.625, 0.5, 0.625, 0.5, 0.5, 0.5, 0.625, 0.5, 0.625, 0.5, 0.5, 0.5, 0.375, 0.5, 0.5, 0.5, 0.5, 0.5, 0.375, 0.5, 0.125, 0.5, 0.25, 0.5, 0.25, 0.5, 0.125, 0.5, 0.125, 0.5, 0.125, 0.0, 0.0, 0.5, 0.125, 0.5, 0.125, 0.0, 0.0, 0.5, 0.625, 0.25, 0.3125, 0.0, 0.0, 0.0, 0.0, 0.5, 0.625, 0.5, 0.125, 0.5, 0.25, 0.5, 0.25, 0.5, 0.125, 0.5, 0.25, 0.5, 0.375, 0.5, 0.375, 0.5, 0.25, 0.0, 0.0, 0.25, 0.0625, 0.5, 0.125, 0.5, 0.125, 0.0, 0.0, 0.5, 0.375, 0.5, 0.5, 0.5, 0.5, 0.5, 0.375, 0.5, 0.125, 0.0, 0.0, 0.0, 0.0, 0.5, 0.125, 0.5, 0.25, 0.5, 0.375, 0.5, 0.375, 0.5, 0.25, 0.5, 0.5, 0.5, 0.625, 0.5, 0.625, 0.5, 0.625, 0.5, 0.625, 0.5, 0.5, 0.0, 0.0, 0.5, 0.625, 0.5, 0.625, 0.0, 0.0, 0.5, 0.875, 0.5, 1.0, 0.5, 1.0, 0.5, 0.875, 0.5, 0.75, 0.5, 0.8125, 0.5, 0.875, 0.5, 0.875, 0.5, 0.75, 0.5, 0.0, 0.5, 0.125, 0.5, 0.125, 0.5, 0.125, 0.5, 0.0, 0.25, 0.3125, 0.5, 0.625, 0.5, 0.625, 0.25, 0.3125, 0.25, 0.3125, 0.5, 0.875, 0.5, 0.9375, 0.5, 1.0, 0.5, 1.0, 0.5, 0.875, 0.5, 0.0, 0.5, 0.125, 0.5, 0.125, 0.5, 0.0, 0.0, 0.0, 0.5, 0.625, 0.5, 0.625, 0.0, 0.0, 0.5, 0.0, 0.5, 0.125, 0.5, 0.125, 0.5, 0.125, 0.5, 0.125, 0.5, 0.0, 0.5, 0.75, 0.5, 0.875, 0.5, 0.875, 0.5, 0.75, 0.5, 0.125, 0.0, 0.0, 0.0, 0.0, 0.5, 0.125, 0.5, 0.625, 0.5, 0.75, 0.5, 0.75, 0.5, 0.625, 0.5, 0.625, 0.5, 0.625, 0.5, 0.0, 0.5, 0.125, 0.0, 0.0, 0.5, 0.875, 0.5, 0.875, 0.0, 0.0, 0.5, 0.625, 0.5, 0.75, 0.5, 0.75, 0.5, 0.875, 0.5, 0.875, 0.5, 0.75, 0.5, 0.125, 0.0, 0.0, 0.0, 0.0, 0.5, 0.125, 0.5, 0.625, 0.5, 0.75, 0.5, 0.75, 0.5, 0.625, 0.5, 0.875, 0.5, 1.0, 0.5, 1.0, 0.5, 0.875, 0.5, 0.125, 0.25, 0.0625, 0.125, 0.03125, 0.0, 0.0, 0.0, 0.0, 0.5, 0.125, 0.0, 0.0, 0.125, 0.1562, 0.25, 0.3125, 0.5, 0.625, 0.5, 0.625, 0.0, 0.0, 0.5, 0.125, 0.0, 0.0, 0.0, 0.0, 0.5, 0.125, 0.0, 0.0, 0.5, 0.625, 0.5, 0.625, 0.0, 0.0, 0.0, 0.0, 0.5, 0.125, 0.5, 0.125, 0.0, 0.0, 0.5, 0.625, 0.0, 0.0, 0.0, 0.0, 0.5, 0.625, 0.0, 0.0, 0.5, 0.125, 0.5, 0.125, 0.0, 0.0, 0.5, 0.625, 0.0, 0.0, 0.0, 0.0, 0.5, 0.625, 0.0, 0.0, 0.25, 0.3125, 0.25, 0.3125, 0.125, 0.1562, 0.0, 0.0, 0.125, 0.1562, 0.25, 0.3125, 0.25, 0.3125, 0.125, 0.1562, 0.5, 0.625, 0.5, 0.625, 0.5, 0.625, 0.5, 0.625, 0.0, 0.0, 0.5, 0.625, 0.5, 0.625, 0.0, 0.0, 0.5, 0.625, 0.0, 0.0, 0.0, 0.0, 0.5, 0.625, 0.5, 0.125, 0.5, 0.125, 0.5, 0.125, 0.5, 0.125, 0.25, 0.3125, 0.5, 0.625, 0.5, 0.625, 0.25, 0.3125, 0.5, 0.125, 0.25, 0.0625, 0.25, 0.0625, 0.25, 0.0625, 0.5, 0.125, 0.5, 0.125, 0.25, 0.0625, 0.25, 0.0625, 0.5, 0.125, 0.25, 0.0625, 0.0, 0.0, 0.0, 0.0, 0.125, 0.03125, 0.25, 0.0625, 0.0, 0.0, 0.125, 0.1562, 0.125, 0.1562, 0.0, 0.0, 0.0, 0.0, 0.125, 0.1562, 0.125, 0.1562, 0.0, 0.0, 0.125, 0.1562, 0.25, 0.3125, 0.25, 0.3125, 0.125, 0.1562, 0.25, 0.0625, 0.125, 0.03125, 0.125, 0.03125, 0.25, 0.0625, 0.25, 0.0625, 0.125, 0.03125, 0.125, 0.03125, 0.25, 0.0625, 0.125, 0.03125, 0.0, 0.0, 0.0, 0.0, 0.125, 0.03125, 0.125, 0.03125, 0.0, 0.0, 0.0, 0.0, 0.125, 0.03125, 0.0, 0.0, 0.125, 0.1562, 0.125, 0.1562, 0.0, 0.0, 0.125, 0.03125, 0.0, 0.0, 0.0, 0.0, 0.125, 0.03125, 0.125, 0.1562, 0.0, 0.0, 0.0, 0.0, 0.125, 0.1562, 0.0, 0.0, 0.125, 0.03125, 0.125, 0.03125, 0.0, 0.0, 0.125, 0.03125, 0.125, 0.03125, 0.125, 0.03125, 0.125, 0.03125, 0.5, 0.8125, 0.5625, 0.8125, 0.5625, 0.875, 0.5, 0.875, 0.5, 0.75, 0.5625, 0.75, 0.5625, 0.8125, 0.5, 0.8125, 0.5625, 0.9375, 0.5625, 0.875, 0.5625, 0.875, 0.5625, 0.9062, 0.5625, 0.9375, 0.5, 0.9375, 0.5625, 0.9375, 0.5625, 1.0, 0.5, 1.0, 0.5, 0.875, 0.5625, 0.875, 0.5625, 0.9375, 0.5, 0.9375, 0.8438, 0.75, 0.8125, 0.75, 0.8125, 0.75, 0.8438, 0.75, 0.8438, 0.75, 0.875, 0.75, 0.875, 0.75, 0.8438, 0.75, 0.5938, 0.7812, 0.5938, 0.75, 0.5938, 0.75, 0.5938, 0.7812, 0.75, 0.75, 0.7812, 0.75, 0.7812, 0.75, 0.75, 0.75, 0.5938, 1.0, 0.5938, 0.9688, 0.5938, 0.9688, 0.5938, 1.0, 0.5625, 0.875, 0.5625, 0.8125, 0.5625, 0.8125, 0.5625, 0.8438, 0.5625, 0.875, 0.5625, 1.0, 0.5625, 0.9375, 0.5625, 0.9375, 0.5625, 0.9688, 0.5625, 1.0, 0.625, 0.0, 0.5625, 0.0, 0.5625, 0.0, 0.5938, 0.0, 0.625, 0.0, 0.6875, 0.75, 0.6562, 0.75, 0.6562, 0.75, 0.6875, 0.75, 0.5625, 0.8125, 0.5625, 0.75, 0.5625, 0.75, 0.5625, 0.7812, 0.5625, 0.8125, 0.625, 0.0, 0.625, 0.0, 0.625, 0.0, 0.625, 0.0, 0.625, 0.0, 0.5625, 0.9062, 0.5938, 0.9062, 0.5938, 0.9375, 0.5625, 0.9375, 0.5625, 0.875, 0.5938, 0.875, 0.5938, 0.9062, 0.5625, 0.9062, 0.5938, 0.8125, 0.5938, 0.7812, 0.5938, 0.7812, 0.5938, 0.8125, 0.5625, 0.7812, 0.5938, 0.7812, 0.5938, 0.8125, 0.5625, 0.8125, 0.5625, 0.75, 0.5938, 0.75, 0.5938, 0.7812, 0.5625, 0.7812, 0.625, 0.0, 0.5938, 0.0, 0.5938, 0.0, 0.6094, 0.0, 0.625, 0.0, 0.5625, 0.8438, 0.5938, 0.8438, 0.5938, 0.875, 0.5625, 0.875, 0.5625, 0.8125, 0.5938, 0.8125, 0.5938, 0.8438, 0.5625, 0.8438, 0.6875, 0.75, 0.7188, 0.75, 0.7188, 0.75, 0.6875, 0.75, 0.5625, 0.9688, 0.5938, 0.9688, 0.5938, 1.0, 0.5625, 1.0, 0.5625, 0.9375, 0.5938, 0.9375, 0.5938, 0.9688, 0.5625, 0.9688, 0.8125, 0.75, 0.8438, 0.75, 0.8438, 0.75, 0.8125, 0.75, 0.5938, 0.8438, 0.5938, 0.8125, 0.5938, 0.8125, 0.5938, 0.8438, 0.8125, 0.75, 0.8438, 0.75, 0.8438, 0.75, 0.8125, 0.75, 0.5938, 0.875, 0.5938, 0.8438, 0.5938, 0.8438, 0.5938, 0.875, 0.6562, 0.75, 0.6875, 0.75, 0.6875, 0.75, 0.6562, 0.75, 0.7812, 0.75, 0.8125, 0.75, 0.8125, 0.75, 0.7812, 0.75, 0.5938, 0.7812, 0.5938, 0.75, 0.5938, 0.75, 0.5938, 0.75, 0.5938, 0.7812, 0.7188, 0.75, 0.75, 0.75, 0.75, 0.75, 0.7188, 0.75, 0.625, 0.75, 0.6562, 0.75, 0.6562, 0.75, 0.625, 0.75, 0.625, 0.75, 0.5938, 0.9688, 0.5938, 0.9375, 0.5938, 0.9375, 0.5938, 0.9688, 0.5938, 0.75, 0.625, 0.75, 0.625, 0.75, 0.6094, 0.75, 0.5938, 0.75, 0.7188, 0.75, 0.75, 0.75, 0.75, 0.75, 0.7188, 0.75, 0.625, 0.75, 0.6562, 0.75, 0.6562, 0.75, 0.625, 0.75, 0.7812, 0.75, 0.8125, 0.75, 0.8125, 0.75, 0.7812, 0.75, 0.5938, 0.9375, 0.5938, 0.9062, 0.5938, 0.9062, 0.5938, 0.9375, 0.5938, 0.875, 0.5938, 0.8438, 0.5938, 0.8438, 0.5938, 0.875, 0.5938, 0.9062, 0.5938, 0.875, 0.5938, 0.875, 0.5938, 0.9062, 0.5938, 0.8438, 0.5938, 0.8125, 0.5938, 0.8125, 0.5938, 0.8438, 0.6562, 0.75, 0.6875, 0.75, 0.6875, 0.75, 0.6562, 0.75, 0.5938, 0.9688, 0.625, 0.9688, 0.625, 1.0, 0.6094, 1.0, 0.5938, 1.0, 0.5938, 0.8438, 0.625, 0.8438, 0.625, 0.875, 0.5938, 0.875, 0.5938, 0.7812, 0.625, 0.7812, 0.625, 0.8125, 0.5938, 0.8125, 0.5938, 0.9062, 0.625, 0.9062, 0.625, 0.9375, 0.5938, 0.9375, 0.5938, 0.875, 0.625, 0.875, 0.625, 0.9062, 0.5938, 0.9062, 0.5938, 0.75, 0.6094, 0.75, 0.625, 0.75, 0.625, 0.7812, 0.5938, 0.7812, 0.5938, 0.8125, 0.625, 0.8125, 0.625, 0.8438, 0.5938, 0.8438, 0.5938, 0.9375, 0.625, 0.9375, 0.625, 0.9688, 0.5938, 0.9688, 0.5938, 0.9375, 0.5938, 0.9062, 0.5938, 0.9062, 0.5938, 0.9375, 0.6875, 0.75, 0.7188, 0.75, 0.7188, 0.75, 0.6875, 0.75, 0.5938, 0.9062, 0.5938, 0.875, 0.5938, 0.875, 0.5938, 0.9062, 0.75, 0.75, 0.7812, 0.75, 0.7812, 0.75, 0.75, 0.75, 0.5938, 1.0, 0.5938, 0.9688, 0.5938, 0.9688, 0.5938, 1.0, 0.5938, 1.0, 0.6094, 0.0, 0.5938, 0.0, 0.5938, 0.0, 0.6094, 0.0, 0.5938, 0.9688, 0.5938, 0.9375, 0.5938, 0.9375, 0.5938, 0.9688, 0.8438, 0.75, 0.875, 0.75, 0.875, 0.75, 0.875, 0.75, 0.8438, 0.75, 0.5938, 0.8125, 0.5938, 0.7812, 0.5938, 0.7812, 0.5938, 0.8125, 0.6094, 0.0, 0.5938, 0.0, 0.5938, 0.0, 0.6094, 0.0, 0.5938, 0.75, 0.6094, 0.75, 0.6094, 0.75, 0.5938, 0.75, 0.5938, 0.75, 0.6094, 0.75, 0.6094, 0.75, 0.5938, 0.75, 0.5, 0.375, 0.625, 0.375, 0.625, 0.5, 0.5, 0.5, 0.5, 0.25, 0.625, 0.25, 0.625, 0.375, 0.5, 0.375, 0.625, 0.375, 0.625, 0.25, 0.625, 0.25, 0.625, 0.375, 0.5, 0.5, 0.5, 0.375, 0.5, 0.375, 0.5, 0.5, 0.5, 0.375, 0.5, 0.25, 0.5, 0.25, 0.5, 0.375, 0.625, 0.75, 0.6562, 0.75, 0.6875, 0.75, 0.6875, 0.75, 0.6562, 0.75, 0.625, 0.75, 0.6875, 0.75, 0.7188, 0.75, 0.75, 0.75, 0.75, 0.75, 0.7188, 0.75, 0.6875, 0.75, 0.75, 0.75, 0.7812, 0.75, 0.8125, 0.75, 0.8125, 0.75, 0.7812, 0.75, 0.75, 0.75, 0.8125, 0.75, 0.8438, 0.75, 0.875, 0.75, 0.875, 0.75, 0.8438, 0.75, 0.8125, 0.75, 0.7188, 0.75, 0.6875, 0.75, 0.6875, 0.75, 0.7188, 0.75, 0.7812, 0.75, 0.75, 0.75, 0.75, 0.75, 0.7812, 0.75, 0.875, 0.75, 0.8438, 0.75, 0.8438, 0.75, 0.875, 0.75, 0.75, 0.75, 0.7188, 0.75, 0.7188, 0.75, 0.75, 0.75, 0.6562, 0.75, 0.625, 0.75, 0.625, 0.75, 0.6562, 0.75, 0.8125, 0.75, 0.7812, 0.75, 0.7812, 0.75, 0.8125, 0.75, 0.625, 0.75, 0.6562, 0.75, 0.6562, 0.75, 0.625, 0.75, 0.6562, 0.75, 0.6875, 0.75, 0.6875, 0.75, 0.6562, 0.75, 0.75, 0.75, 0.7812, 0.75, 0.7812, 0.75, 0.75, 0.75, 0.7812, 0.75, 0.8125, 0.75, 0.8125, 0.75, 0.7812, 0.75, 0.8125, 0.75, 0.8438, 0.75, 0.8438, 0.75, 0.8125, 0.75, 0.8438, 0.75, 0.875, 0.75, 0.875, 0.75, 0.8438, 0.75, 0.625, 0.0, 0.625, 0.0, 0.625, 0.25, 0.625, 0.25, 0.6875, 0.75, 0.7188, 0.75, 0.7188, 0.75, 0.6875, 0.75, 0.7188, 0.75, 0.75, 0.75, 0.75, 0.75, 0.7188, 0.75, 0.75, 0.5, 0.6875, 0.5, 0.625, 0.5, 0.625, 0.5, 0.75, 0.5, 0.875, 0.5, 0.8125, 0.5, 0.75, 0.5, 0.75, 0.5, 0.875, 0.5, 0.625, 0.5, 0.625, 0.375, 0.625, 0.375, 0.625, 0.5, 0.625, 0.5, 0.625, 0.5, 0.625, 0.5, 0.625, 0.5, 0.625, 0.5, 0.625, 0.25, 0.625, 0.25, 0.625, 0.25, 0.625, 0.25, 0.625, 0.25, 0.75, 0.5, 0.6875, 0.5, 0.6875, 0.5, 0.75, 0.5, 0.6875, 0.5, 0.625, 0.5, 0.625, 0.5, 0.6875, 0.5, 0.875, 0.5, 0.8125, 0.5, 0.8125, 0.5, 0.875, 0.5, 0.8125, 0.5, 0.75, 0.5, 0.75, 0.5, 0.8125, 0.5, 0.8438, 0.75, 0.8125, 0.75, 0.7812, 0.75, 0.75, 0.75, 0.7188, 0.75, 0.6875, 0.75, 0.6562, 0.75, 0.625, 0.75, 0.625, 0.5, 0.6875, 0.5, 0.75, 0.5, 0.8125, 0.5, 0.875, 0.5, 0.625, 0.0, 0.625, 0.75, 0.625, 0.5, 0.625, 0.5, 0.625, 0.75, 0.6562, 0.75, 0.6875, 0.75, 0.7188, 0.75, 0.75, 0.75, 0.7812, 0.75, 0.8125, 0.75, 0.8438, 0.75, 0.875, 0.75, 0.625, 0.25, 0.8125, 0.5, 0.75, 0.5, 0.6875, 0.5, 0.625, 0.5, 0.625, 0.75, 1.0, 0.5, 1.0, 1.0, 0.9688, 1.0, 0.9688, 0.5, 0.9688, 0.5, 0.9688, 1.0, 0.9375, 1.0, 0.9375, 0.5, 0.9375, 0.5, 0.9375, 1.0, 0.9062, 1.0, 0.9062, 0.5, 0.9062, 0.5, 0.9062, 1.0, 0.875, 1.0, 0.875, 0.5, 0.875, 0.5, 0.875, 1.0, 0.8438, 1.0, 0.8438, 0.5, 0.8438, 0.5, 0.8438, 1.0, 0.8125, 1.0, 0.8125, 0.5, 0.8125, 0.5, 0.8125, 1.0, 0.7812, 1.0, 0.7812, 0.5, 0.7812, 0.5, 0.7812, 1.0, 0.75, 1.0, 0.75, 0.5, 0.75, 0.5, 0.75, 1.0, 0.7188, 1.0, 0.7188, 0.5, 0.7188, 0.5, 0.7188, 1.0, 0.6875, 1.0, 0.6875, 0.5, 0.6875, 0.5, 0.6875, 1.0, 0.6562, 1.0, 0.6562, 0.5, 0.6562, 0.5, 0.6562, 1.0, 0.625, 1.0, 0.625, 0.5, 0.625, 0.5, 0.625, 1.0, 0.5938, 1.0, 0.5938, 0.5, 0.5938, 0.5, 0.5938, 1.0, 0.5625, 1.0, 0.5625, 0.5, 0.5625, 0.5, 0.5625, 1.0, 0.5312, 1.0, 0.5312, 0.5, 0.5312, 0.5, 0.5312, 1.0, 0.5, 1.0, 0.5, 0.5, 0.5, 0.5, 0.5, 1.0, 0.4688, 1.0, 0.4688, 0.5, 0.4688, 0.5, 0.4688, 1.0, 0.4375, 1.0, 0.4375, 0.5, 0.4375, 0.5, 0.4375, 1.0, 0.4062, 1.0, 0.4062, 0.5, 0.4062, 0.5, 0.4062, 1.0, 0.375, 1.0, 0.375, 0.5, 0.375, 0.5, 0.375, 1.0, 0.3438, 1.0, 0.3438, 0.5, 0.3438, 0.5, 0.3438, 1.0, 0.3125, 1.0, 0.3125, 0.5, 0.3125, 0.5, 0.3125, 1.0, 0.2812, 1.0, 0.2812, 0.5, 0.2812, 0.5, 0.2812, 1.0, 0.25, 1.0, 0.25, 0.5, 0.25, 0.5, 0.25, 1.0, 0.2188, 1.0, 0.2188, 0.5, 0.2188, 0.5, 0.2188, 1.0, 0.1875, 1.0, 0.1875, 0.5, 0.1875, 0.5, 0.1875, 1.0, 0.1562, 1.0, 0.1562, 0.5, 0.1562, 0.5, 0.1562, 1.0, 0.125, 1.0, 0.125, 0.5, 0.125, 0.5, 0.125, 1.0, 0.09375, 1.0, 0.09375, 0.5, 0.09375, 0.5, 0.09375, 1.0, 0.0625, 1.0, 0.0625, 0.5, 0.0625, 0.5, 0.0625, 1.0, 0.03125, 1.0, 0.03125, 0.5, 0.03125, 0.5, 0.03125, 1.0, 0.0, 1.0, 0.0, 0.5, 0.7812, 0.5, 0.75, 0.5, 0.75, 0.5, 0.7812, 0.5, 0.3438, 0.5, 0.3125, 0.5, 0.3125, 0.5, 0.3438, 0.5, 0.6562, 0.5, 0.625, 0.5, 0.625, 0.5, 0.6562, 0.5, 0.9375, 0.5, 0.9062, 0.5, 0.9062, 0.5, 0.9375, 0.5, 0.25, 0.5, 0.2188, 0.5, 0.2188, 0.5, 0.25, 0.5, 0.5312, 0.5, 0.5, 0.5, 0.5, 0.5, 0.5312, 0.5, 0.8125, 0.5, 0.7812, 0.5, 0.7812, 0.5, 0.8125, 0.5, 0.125, 0.5, 0.09375, 0.5, 0.09375, 0.5, 0.125, 0.5, 0.4062, 0.5, 0.375, 0.5, 0.375, 0.5, 0.4062, 0.5, 0.6875, 0.5, 0.6562, 0.5, 0.6562, 0.5, 0.6875, 0.5, 0.9688, 0.5, 0.9375, 0.5, 0.9375, 0.5, 0.9688, 0.5, 0.2812, 0.5, 0.25, 0.5, 0.25, 0.5, 0.2812, 0.5, 0.5625, 0.5, 0.5312, 0.5, 0.5312, 0.5, 0.5625, 0.5, 0.8438, 0.5, 0.8125, 0.5, 0.8125, 0.5, 0.8438, 0.5, 0.1562, 0.5, 0.125, 0.5, 0.125, 0.5, 0.1562, 0.5, 0.4375, 0.5, 0.4062, 0.5, 0.4062, 0.5, 0.4375, 0.5, 0.7188, 0.5, 0.6875, 0.5, 0.6875, 0.5, 0.7188, 0.5, 0.03125, 0.5, 0.0, 0.5, 0.0, 0.5, 0.03125, 0.5, 1.0, 0.5, 0.9688, 0.5, 0.9688, 0.5, 1.0, 0.5, 0.3125, 0.5, 0.2812, 0.5, 0.2812, 0.5, 0.3125, 0.5, 0.5938, 0.5, 0.5625, 0.5, 0.5625, 0.5, 0.5938, 0.5, 0.875, 0.5, 0.8438, 0.5, 0.8438, 0.5, 0.875, 0.5, 0.1875, 0.5, 0.1562, 0.5, 0.1562, 0.5, 0.1875, 0.5, 0.4688, 0.5, 0.4375, 0.5, 0.4375, 0.5, 0.4688, 0.5, 0.75, 0.5, 0.7188, 0.5, 0.7188, 0.5, 0.75, 0.5, 0.0625, 0.5, 0.03125, 0.5, 0.03125, 0.5, 0.0625, 0.5, 0.3438, 0.5, 0.3125, 0.5, 0.3125, 0.5, 0.3438, 0.5, 0.625, 0.5, 0.5938, 0.5, 0.5938, 0.5, 0.625, 0.5, 0.9062, 0.5, 0.875, 0.5, 0.875, 0.5, 0.9062, 0.5, 0.2188, 0.5, 0.1875, 0.5, 0.1875, 0.5, 0.2188, 0.5, 0.5, 0.5, 0.4688, 0.5, 0.4688, 0.5, 0.5, 0.5, 0.375, 0.5, 0.3438, 0.5, 0.3438, 0.5, 0.375, 0.5, 0.7812, 0.5, 0.75, 0.5, 0.75, 0.5, 0.7812, 0.5, 0.09375, 0.5, 0.0625, 0.5, 0.0625, 0.5, 0.09375, 0.5, 0.375, 0.5, 0.3438, 0.5, 0.3438, 0.5, 0.375, 0.5, 0.8125, 0.5, 0.7812, 0.5, 0.7812, 0.5, 0.8125, 0.5, 0.4062, 0.5, 0.375, 0.5, 0.375, 0.5, 0.4062, 0.5, 0.8438, 0.5, 0.8125, 0.5, 0.8125, 0.5, 0.8438, 0.5, 0.4375, 0.5, 0.4062, 0.5, 0.4062, 0.5, 0.4375, 0.5, 0.03125, 0.5, 0.0, 0.5, 0.0, 0.5, 0.03125, 0.5, 0.875, 0.5, 0.8438, 0.5, 0.8438, 0.5, 0.875, 0.5, 0.4688, 0.5, 0.4375, 0.5, 0.4375, 0.5, 0.4688, 0.5, 0.0625, 0.5, 0.03125, 0.5, 0.03125, 0.5, 0.0625, 0.5, 0.9062, 0.5, 0.875, 0.5, 0.875, 0.5, 0.9062, 0.5, 0.5, 0.5, 0.4688, 0.5, 0.4688, 0.5, 0.5, 0.5, 0.09375, 0.5, 0.0625, 0.5, 0.0625, 0.5, 0.09375, 0.5, 0.9375, 0.5, 0.9062, 0.5, 0.9062, 0.5, 0.9375, 0.5, 0.5312, 0.5, 0.5, 0.5, 0.5, 0.5, 0.5312, 0.5, 0.125, 0.5, 0.09375, 0.5, 0.09375, 0.5, 0.125, 0.5, 0.9688, 0.5, 0.9375, 0.5, 0.9375, 0.5, 0.9688, 0.5, 0.5625, 0.5, 0.5312, 0.5, 0.5312, 0.5, 0.5625, 0.5, 0.1562, 0.5, 0.125, 0.5, 0.125, 0.5, 0.1562, 0.5, 1.0, 0.5, 0.9688, 0.5, 0.9688, 0.5, 1.0, 0.5, 0.5938, 0.5, 0.5625, 0.5, 0.5625, 0.5, 0.5938, 0.5, 0.1875, 0.5, 0.1562, 0.5, 0.1562, 0.5, 0.1875, 0.5, 0.625, 0.5, 0.5938, 0.5, 0.5938, 0.5, 0.625, 0.5, 0.2188, 0.5, 0.1875, 0.5, 0.1875, 0.5, 0.2188, 0.5, 0.6562, 0.5, 0.625, 0.5, 0.625, 0.5, 0.6562, 0.5, 0.25, 0.5, 0.2188, 0.5, 0.2188, 0.5, 0.25, 0.5, 0.6875, 0.5, 0.6562, 0.5, 0.6562, 0.5, 0.6875, 0.5, 0.2812, 0.5, 0.25, 0.5, 0.25, 0.5, 0.2812, 0.5, 0.7188, 0.5, 0.6875, 0.5, 0.6875, 0.5, 0.7188, 0.5, 0.3125, 0.5, 0.2812, 0.5, 0.2812, 0.5, 0.3125, 0.5, 0.75, 0.5, 0.7188, 0.5, 0.7188, 0.5, 0.75, 0.5, 0.3438, 0.5, 0.3125, 0.5, 0.3125, 0.5, 0.3438, 0.5, 0.1562, 0.5, 0.125, 0.5, 0.125, 0.5, 0.1562, 0.5, 0.75, 0.5, 0.7188, 0.5, 0.7188, 0.5, 0.75, 0.5, 0.3125, 0.5, 0.2812, 0.5, 0.2812, 0.5, 0.3125, 0.5, 0.7188, 0.5, 0.6875, 0.5, 0.6875, 0.5, 0.7188, 0.5, 0.2812, 0.5, 0.25, 0.5, 0.25, 0.5, 0.2812, 0.5, 0.6875, 0.5, 0.6562, 0.5, 0.6562, 0.5, 0.6875, 0.5, 0.25, 0.5, 0.2188, 0.5, 0.2188, 0.5, 0.25, 0.5, 0.6562, 0.5, 0.625, 0.5, 0.625, 0.5, 0.6562, 0.5, 0.2188, 0.5, 0.1875, 0.5, 0.1875, 0.5, 0.2188, 0.5, 0.625, 0.5, 0.5938, 0.5, 0.5938, 0.5, 0.625, 0.5, 0.1875, 0.5, 0.1562, 0.5, 0.1562, 0.5, 0.1875, 0.5, 0.5938, 0.5, 0.5625, 0.5, 0.5625, 0.5, 0.5938, 0.5, 0.1562, 0.5, 0.125, 0.5, 0.125, 0.5, 0.1562, 0.5, 0.5625, 0.5, 0.5312, 0.5, 0.5312, 0.5, 0.5625, 0.5, 0.125, 0.5, 0.09375, 0.5, 0.09375, 0.5, 0.125, 0.5, 0.5312, 0.5, 0.5, 0.5, 0.5, 0.5, 0.5312, 0.5, 1.0, 0.5, 0.9688, 0.5, 0.9688, 0.5, 1.0, 0.5, 0.9375, 0.5, 0.9062, 0.5, 0.9062, 0.5, 0.9375, 0.5, 0.09375, 0.5, 0.0625, 0.5, 0.0625, 0.5, 0.09375, 0.5, 0.5, 0.5, 0.4688, 0.5, 0.4688, 0.5, 0.5, 0.5, 0.9062, 0.5, 0.875, 0.5, 0.875, 0.5, 0.9062, 0.5, 0.875, 0.5, 0.8438, 0.5, 0.8438, 0.5, 0.875, 0.5, 0.0625, 0.5, 0.03125, 0.5, 0.03125, 0.5, 0.0625, 0.5, 0.4688, 0.5, 0.4375, 0.5, 0.4375, 0.5, 0.4688, 0.5, 0.9688, 0.5, 0.9375, 0.5, 0.9375, 0.5, 0.9688, 0.5, 0.03125, 0.5, 0.0, 0.5, 0.0, 0.5, 0.03125, 0.5, 0.4375, 0.5, 0.4062, 0.5, 0.4062, 0.5, 0.4375, 0.5, 0.8438, 0.5, 0.8125, 0.5, 0.8125, 0.5, 0.8438, 0.5, 0.4062, 0.5, 0.375, 0.5, 0.375, 0.5, 0.4062, 0.5, 0.8125, 0.5, 0.7812, 0.5, 0.7812, 0.5, 0.8125, 0.5, 0.375, 0.5, 0.3438, 0.5, 0.3438, 0.5, 0.375, 0.5, 0.7812, 0.5, 0.75, 0.5, 0.75, 0.5, 0.7812, 0.5, 0.0, 0.0, 0.0, 0.0, 0.0, 0.0, 0.0, 0.0, 0.5625, 0.5, 0.5312, 0.5, 0.5312, 0.5, 0.5625, 0.5, 0.125, 0.5, 0.09375, 0.5, 0.09375, 0.5, 0.125, 0.5, 0.5312, 0.5, 0.5, 0.5, 0.5, 0.5, 0.5312, 0.5, 1.0, 0.5, 0.9688, 0.5, 0.9688, 0.5, 1.0, 0.5, 0.09375, 0.5, 0.0625, 0.5, 0.0625, 0.5, 0.09375, 0.5, 0.5, 0.5, 0.4688, 0.5, 0.4688, 0.5, 0.5, 0.5, 0.9062, 0.5, 0.875, 0.5, 0.875, 0.5, 0.9062, 0.5, 0.0625, 0.5, 0.03125, 0.5, 0.03125, 0.5, 0.0625, 0.5, 0.4688, 0.5, 0.4375, 0.5, 0.4375, 0.5, 0.4688, 0.5, 0.9688, 0.5, 0.9375, 0.5, 0.9375, 0.5, 0.9688, 0.5, 0.03125, 0.5, 0.0, 0.5, 0.0, 0.5, 0.03125, 0.5, 0.4375, 0.5, 0.4062, 0.5, 0.4062, 0.5, 0.4375, 0.5, 0.8438, 0.5, 0.8125, 0.5, 0.8125, 0.5, 0.8438, 0.5, 0.9375, 0.5, 0.9062, 0.5, 0.9062, 0.5, 0.9375, 0.5, 0.4062, 0.5, 0.375, 0.5, 0.375, 0.5, 0.4062, 0.5, 0.8125, 0.5, 0.7812, 0.5, 0.7812, 0.5, 0.8125, 0.5, 0.875, 0.5, 0.8438, 0.5, 0.8438, 0.5, 0.875, 0.5, 0.375, 0.5, 0.3438, 0.5, 0.3438, 0.5, 0.375, 0.5, 0.7812, 0.5, 0.75, 0.5, 0.75, 0.5, 0.7812, 0.5, 0.3438, 0.5, 0.3125, 0.5, 0.3125, 0.5, 0.3438, 0.5, 0.75, 0.5, 0.7188, 0.5, 0.7188, 0.5, 0.75, 0.5, 0.3125, 0.5, 0.2812, 0.5, 0.2812, 0.5, 0.3125, 0.5, 0.7188, 0.5, 0.6875, 0.5, 0.6875, 0.5, 0.7188, 0.5, 0.2812, 0.5, 0.25, 0.5, 0.25, 0.5, 0.2812, 0.5, 0.6875, 0.5, 0.6562, 0.5, 0.6562, 0.5, 0.6875, 0.5, 0.25, 0.5, 0.2188, 0.5, 0.2188, 0.5, 0.25, 0.5, 0.6562, 0.5, 0.625, 0.5, 0.625, 0.5, 0.6562, 0.5, 0.2188, 0.5, 0.1875, 0.5, 0.1875, 0.5, 0.2188, 0.5, 0.625, 0.5, 0.5938, 0.5, 0.5938, 0.5, 0.625, 0.5, 0.1875, 0.5, 0.1562, 0.5, 0.1562, 0.5, 0.1875, 0.5, 0.5938, 0.5, 0.5625, 0.5, 0.5625, 0.5, 0.5938, 0.5, 0.2812, 0.5, 0.25, 0.5, 0.25, 0.5, 0.2812, 0.5, 0.0, 0.0, 0.0, 0.0, 0.0, 0.0, 0.0, 0.0, 0.3125, 0.5, 0.2812, 0.5, 0.2812, 0.5, 0.3125, 0.5, 0.0, 0.0, 0.0, 0.0, 0.0, 0.0, 0.0, 0.0, 0.3438, 0.5, 0.3125, 0.5, 0.3125, 0.5, 0.3438, 0.5, 0.0, 0.0, 0.0, 0.0, 0.0, 0.0, 0.0, 0.0, 0.375, 0.5, 0.3438, 0.5, 0.3438, 0.5, 0.375, 0.5, 0.0, 0.0, 0.0, 0.0, 0.0, 0.0, 0.0, 0.0, 0.4062, 0.5, 0.375, 0.5, 0.375, 0.5, 0.4062, 0.5, 0.0, 0.0, 0.0, 0.0, 0.0, 0.0, 0.0, 0.0, 0.0, 0.0, 0.0, 0.0, 0.0, 0.0, 0.0, 0.0, 0.4375, 0.5, 0.4062, 0.5, 0.4062, 0.5, 0.4375, 0.5, 0.0, 0.0, 0.0, 0.0, 0.0, 0.0, 0.0, 0.0, 0.0, 0.0, 0.0, 0.0, 0.0, 0.0, 0.0, 0.0, 0.4688, 0.5, 0.4375, 0.5, 0.4375, 0.5, 0.4688, 0.5, 0.0, 0.0, 0.0, 0.0, 0.0, 0.0, 0.0, 0.0, 0.0, 0.0, 0.0, 0.0, 0.0, 0.0, 0.0, 0.0, 0.5, 0.5, 0.4688, 0.5, 0.4688, 0.5, 0.5, 0.5, 0.0, 0.0, 0.0, 0.0, 0.0, 0.0, 0.0, 0.0, 0.0, 0.0, 0.0, 0.0, 0.0, 0.0, 0.0, 0.0, 0.5312, 0.5, 0.5, 0.5, 0.5, 0.5, 0.5312, 0.5, 0.0, 0.0, 0.0, 0.0, 0.0, 0.0, 0.0, 0.0, 0.0, 0.0, 0.0, 0.0, 0.0, 0.0, 0.0, 0.0, 0.5625, 0.5, 0.5312, 0.5, 0.5312, 0.5, 0.5625, 0.5, 0.0, 0.0, 0.0, 0.0, 0.0, 0.0, 0.0, 0.0, 0.0, 0.0, 0.0, 0.0, 0.0, 0.0, 0.0, 0.0, 0.5938, 0.5, 0.5625, 0.5, 0.5625, 0.5, 0.5938, 0.5, 0.0, 0.0, 0.0, 0.0, 0.0, 0.0, 0.0, 0.0, 0.625, 0.5, 0.5938, 0.5, 0.5938, 0.5, 0.625, 0.5, 0.0, 0.0, 0.0, 0.0, 0.0, 0.0, 0.0, 0.0, 0.6562, 0.5, 0.625, 0.5, 0.625, 0.5, 0.6562, 0.5, 0.3125, 0.5, 0.2812, 0.5, 0.2812, 0.5, 0.3125, 0.5, 1.0, 0.5, 0.9688, 0.5, 0.9688, 0.5, 1.0, 0.5, 0.0625, 0.5, 0.03125, 0.5, 0.03125, 0.5, 0.0625, 0.5, 0.75, 0.5, 0.7188, 0.5, 0.7188, 0.5, 0.75, 0.5, 0.09375, 0.5, 0.0625, 0.5, 0.0625, 0.5, 0.09375, 0.5, 0.5, 0.5, 0.4688, 0.5, 0.4688, 0.5, 0.5, 0.5, 0.3438, 0.5, 0.3125, 0.5, 0.3125, 0.5, 0.3438, 0.5, 0.5625, 0.5, 0.5312, 0.5, 0.5312, 0.5, 0.5625, 0.5, 0.5312, 0.5, 0.5, 0.5, 0.5, 0.5, 0.5312, 0.5, 0.7812, 0.5, 0.75, 0.5, 0.75, 0.5, 0.7812, 0.5, 0.1562, 0.5, 0.125, 0.5, 0.125, 0.5, 0.1562, 0.5, 0.125, 0.5, 0.09375, 0.5, 0.09375, 0.5, 0.125, 0.5, 0.375, 0.5, 0.3438, 0.5, 0.3438, 0.5, 0.375, 0.5, 0.5938, 0.5, 0.5625, 0.5, 0.5625, 0.5, 0.5938, 0.5, 0.875, 0.5, 0.8438, 0.5, 0.8438, 0.5, 0.875, 0.5, 0.1875, 0.5, 0.1562, 0.5, 0.1562, 0.5, 0.1875, 0.5, 0.8125, 0.5, 0.7812, 0.5, 0.7812, 0.5, 0.8125, 0.5, 0.625, 0.5, 0.5938, 0.5, 0.5938, 0.5, 0.625, 0.5, 0.4062, 0.5, 0.375, 0.5, 0.375, 0.5, 0.4062, 0.5, 0.2188, 0.5, 0.1875, 0.5, 0.1875, 0.5, 0.2188, 0.5, 0.9375, 0.5, 0.9062, 0.5, 0.9062, 0.5, 0.9375, 0.5, 0.6562, 0.5, 0.625, 0.5, 0.625, 0.5, 0.6562, 0.5, 0.8438, 0.5, 0.8125, 0.5, 0.8125, 0.5, 0.8438, 0.5, 0.25, 0.5, 0.2188, 0.5, 0.2188, 0.5, 0.25, 0.5, 0.4375, 0.5, 0.4062, 0.5, 0.4062, 0.5, 0.4375, 0.5, 0.6875, 0.5, 0.6562, 0.5, 0.6562, 0.5, 0.6875, 0.5, 0.03125, 0.5, 0.0, 0.5, 0.0, 0.5, 0.03125, 0.5, 0.2812, 0.5, 0.25, 0.5, 0.25, 0.5, 0.2812, 0.5, 0.9688, 0.5, 0.9375, 0.5, 0.9375, 0.5, 0.9688, 0.5, 0.7188, 0.5, 0.6875, 0.5, 0.6875, 0.5, 0.7188, 0.5, 0.9062, 0.5, 0.875, 0.5, 0.875, 0.5, 0.9062, 0.5, 0.4688, 0.5, 0.4375, 0.5, 0.4375, 0.5, 0.4688, 0.5, 0.25, 0.5, 0.2188, 0.5, 0.2188, 0.5, 0.25, 0.5, 0.0, 0.0, 0.0, 0.0, 0.0, 0.0, 0.0, 0.0, 0.2188, 0.5, 0.1875, 0.5, 0.1875, 0.5, 0.2188, 0.5, 0.0, 0.0, 0.0, 0.0, 0.0, 0.0, 0.0, 0.0, 0.1875, 0.5, 0.1562, 0.5, 0.1562, 0.5, 0.1875, 0.5, 0.0, 0.0, 0.0, 0.0, 0.0, 0.0, 0.0, 0.0, 0.1562, 0.5, 0.125, 0.5, 0.125, 0.5, 0.1562, 0.5, 0.0, 0.0, 0.0, 0.0, 0.0, 0.0, 0.0, 0.0, 0.125, 0.5, 0.09375, 0.5, 0.09375, 0.5, 0.125, 0.5, 1.0, 0.5, 0.9688, 0.5, 0.9688, 0.5, 1.0, 0.5, 0.0, 0.0, 0.0, 0.0, 0.0, 0.0, 0.0, 0.0, 0.09375, 0.5, 0.0625, 0.5, 0.0625, 0.5, 0.09375, 0.5, 0.9062, 0.5, 0.875, 0.5, 0.875, 0.5, 0.9062, 0.5, 0.0, 0.0, 0.0, 0.0, 0.0, 0.0, 0.0, 0.0, 0.0625, 0.5, 0.03125, 0.5, 0.03125, 0.5, 0.0625, 0.5, 0.9688, 0.5, 0.9375, 0.5, 0.9375, 0.5, 0.9688, 0.5, 0.0, 0.0, 0.0, 0.0, 0.0, 0.0, 0.0, 0.0, 0.03125, 0.5, 0.0, 0.5, 0.0, 0.5, 0.03125, 0.5, 0.8438, 0.5, 0.8125, 0.5, 0.8125, 0.5, 0.8438, 0.5, 0.0, 0.0, 0.0, 0.0, 0.0, 0.0, 0.0, 0.0, 0.9375, 0.5, 0.9062, 0.5, 0.9062, 0.5, 0.9375, 0.5, 0.8125, 0.5, 0.7812, 0.5, 0.7812, 0.5, 0.8125, 0.5, 0.0, 0.0, 0.0, 0.0, 0.0, 0.0, 0.0, 0.0, 0.875, 0.5, 0.8438, 0.5, 0.8438, 0.5, 0.875, 0.5, 0.7812, 0.5, 0.75, 0.5, 0.75, 0.5, 0.7812, 0.5, 0.0, 0.0, 0.0, 0.0, 0.0, 0.0, 0.0, 0.0, 0.75, 0.5, 0.7188, 0.5, 0.7188, 0.5, 0.75, 0.5, 0.0, 0.0, 0.0, 0.0, 0.0, 0.0, 0.0, 0.0, 0.7188, 0.5, 0.6875, 0.5, 0.6875, 0.5, 0.7188, 0.5, 0.0, 0.0, 0.0, 0.0, 0.0, 0.0, 0.0, 0.0, 0.6875, 0.5, 0.6562, 0.5, 0.6562, 0.5, 0.6875, 0.5, 0.0, 0.0, 0.0, 0.0, 0.0, 0.0, 0.0, 0.0, 0.0, 0.0, 0.0, 0.0, 0.0, 0.0, 0.0, 0.0, 0.0, 0.0, 0.0, 0.0, 0.0, 0.0, 0.0, 0.0, 0.0, 0.0, 0.0, 0.0, 0.0, 0.0, 0.0, 0.0, 0.0, 0.0, 0.0, 0.0, 0.0, 0.0, 0.0, 0.0, 0.0, 0.0, 0.0, 0.0, 0.0, 0.0, 0.0, 0.0, 0.0, 0.0, 0.0, 0.0, 0.0, 0.0, 0.0, 0.0, 0.0, 0.0, 0.0, 0.0, 0.0, 0.0, 0.0, 0.0, 0.0, 0.0, 0.0, 0.0, 0.0, 0.0, 0.0, 0.0, 0.625, 0.75, 0.6094, 0.75, 0.6094, 0.75, 0.625, 0.75, 0.625, 0.75, 0.6094, 0.75, 0.6094, 0.75, 0.625, 0.75, 0.6094, 0.0, 0.6094, 0.0, 0.875, 0.75, 0.875, 0.75, 0.6094, 0.0, 0.875, 0.75, 0.875, 0.75, 0.6094, 0.0, 0.375, 0.0, 0.625, 0.0, 0.625, 0.25, 0.375, 0.25, 0.375, 0.25, 0.625, 0.25, 0.625, 0.5, 0.375, 0.5, 0.375, 0.5, 0.625, 0.5, 0.625, 0.75, 0.375, 0.75, 0.375, 0.75, 0.625, 0.75, 0.625, 1.0, 0.375, 1.0, 0.125, 0.5, 0.375, 0.5, 0.375, 0.75, 0.125, 0.75, 0.625, 0.5, 0.875, 0.5, 0.875, 0.75, 0.625, 0.75, 0.375, 0.0, 0.625, 0.0, 0.625, 0.25, 0.5, 0.25, 0.375, 0.25, 0.5, 0.375, 0.625, 0.375, 0.625, 0.5, 0.5, 0.5, 0.375, 0.5, 0.5, 0.5, 0.625, 0.5, 0.625, 0.75, 0.375, 0.75, 0.375, 0.75, 0.625, 0.75, 0.625, 1.0, 0.375, 1.0, 0.125, 0.5, 0.25, 0.5, 0.375, 0.5, 0.375, 0.75, 0.125, 0.75, 0.625, 0.5, 0.75, 0.5, 0.875, 0.5, 0.875, 0.75, 0.625, 0.75, 0.375, 0.375, 0.5, 0.375, 0.5, 0.5, 0.375, 0.5, 0.375, 0.25, 0.5, 0.25, 0.5, 0.375, 0.375, 0.375, 0.5, 0.25, 0.625, 0.25, 0.625, 0.375, 0.5, 0.375, 0.625, 0.25, 0.625, 0.25, 0.5, 0.25, 0.625, 0.0, 0.625, 0.5, 0.625, 0.5, 0.5, 0.5, 0.625, 0.75, 0.0, 0.0, 0.0, 0.0, 0.0, 0.0, 0.0, 0.0, 0.0, 0.0, 0.0, 0.0, 0.0, 0.0, 0.0, 0.0, 0.5, 0.25, 0.5, 0.375, 0.0, 0.0, 0.5, 0.125, 0.5, 0.625, 0.0, 0.0, 0.5, 0.375, 0.5, 0.5, 0.2968, 0.4854, 0.25, 0.49, 0.2032, 0.4854, 0.1582, 0.4717, 0.1167, 0.4496, 0.08029, 0.4197, 0.05045, 0.3833, 0.02827, 0.3418, 0.01461, 0.2968, 0.01, 0.25, 0.01461, 0.2032, 0.02827, 0.1582, 0.05045, 0.1167, 0.08029, 0.08029, 0.1167, 0.05045, 0.1582, 0.02827, 0.2032, 0.01461, 0.25, 0.01, 0.2968, 0.01461, 0.3418, 0.02827, 0.3833, 0.05045, 0.4197, 0.08029, 0.4496, 0.1167, 0.4717, 0.1582, 0.4854, 0.2032, 0.49, 0.25, 0.4854, 0.2968, 0.4717, 0.3418, 0.4496, 0.3833, 0.4197, 0.4197, 0.3833, 0.4496, 0.3418, 0.4717])
me_x.materials.append(mat_x)
me_x.update()
me_001 = bpy.data.meshes.new('Куб.001')
me_001.from_pydata([(-0.018, 0.1528, -0.02873), (-0.018, 0.03979, -0.03968), (0.0, 0.1528, -0.02873), (0.018, 0.1528, -0.02873), (0.018, 0.03979, -0.03968), (0.0, 0.03979, -0.03968), (-0.018, 0.1751, -0.2585), (-0.018, 0.06207, -0.2695), (0.0, 0.1751, -0.2585), (0.018, 0.1751, -0.2585), (0.018, 0.06207, -0.2695), (0.0, 0.06207, -0.2695), (-0.018, 0.09629, -0.0342), (-0.009, 0.1528, -0.02873), (0.009, 0.1528, -0.02873), (0.018, 0.09629, -0.0342), (0.009, 0.03979, -0.03968), (-0.009, 0.03979, -0.03968), (0.0, 0.05093, -0.1546), (-0.018, 0.1186, -0.264), (-0.009, 0.1751, -0.2585), (0.009, 0.1751, -0.2585), (0.018, 0.1186, -0.264), (0.009, 0.06207, -0.2695), (-0.009, 0.06207, -0.2695), (-0.018, 0.05093, -0.1546), (0.018, 0.1639, -0.1436), (0.018, 0.05093, -0.1546), (-0.018, 0.1639, -0.1436), (0.0, 0.1639, -0.1436), (-0.018, 0.1074, -0.1491), (0.009, 0.1639, -0.1436), (0.009, 0.05093, -0.1546), (-0.009, 0.1639, -0.1436), (-0.009, 0.05093, -0.1546), (0.018, 0.1074, -0.1491)], [], [(35, 26, 9, 22), (34, 18, 11, 24), (22, 23, 10), (19, 20, 6), (33, 28, 6, 20), (32, 27, 10, 23), (31, 29, 8, 21), (30, 25, 7, 19), (1, 12, 17), (3, 15, 14), (14, 15, 16), (15, 4, 16), (2, 14, 16, 5), (17, 12, 13), (12, 0, 13), (5, 17, 13, 2), (28, 30, 19, 6), (0, 12, 30, 28), (12, 1, 25, 30), (26, 31, 21, 9), (3, 14, 31, 26), (14, 2, 29, 31), (18, 32, 23, 11), (5, 16, 32, 18), (16, 4, 27, 32), (29, 33, 20, 8), (2, 13, 33, 29), (13, 0, 28, 33), (19, 24, 20), (7, 24, 19), (24, 11, 8, 20), (22, 21, 23), (9, 21, 22), (21, 8, 11, 23), (25, 34, 24, 7), (1, 17, 34, 25), (17, 5, 18, 34), (27, 35, 22, 10), (4, 15, 35, 27), (15, 3, 26, 35)])
_uv = me_001.uv_layers.new(name='UVКарта')
_uv.uv.foreach_set('vector', [0.5, 0.1875, 0.5, 0.25, 0.5, 0.25, 0.5, 0.1875, 0.25, 0.3125, 0.0, 0.0, 0.0, 0.0, 0.25, 0.3125, 0.5, 0.1875, 0.25, 0.0625, 0.5, 0.125, 0.5, 0.5625, 0.5, 0.4375, 0.5, 0.5, 0.5, 0.4375, 0.5, 0.5, 0.5, 0.5, 0.5, 0.4375, 0.25, 0.0625, 0.5, 0.125, 0.5, 0.125, 0.25, 0.0625, 0.5, 0.3125, 0.5, 0.375, 0.5, 0.375, 0.5, 0.3125, 0.5, 0.5625, 0.5, 0.625, 0.5, 0.625, 0.5, 0.5625, 0.5, 0.625, 0.5, 0.5625, 0.25, 0.3125, 0.5, 0.25, 0.5, 0.1875, 0.5, 0.3125, 0.5, 0.3125, 0.5, 0.1875, 0.25, 0.0625, 0.5, 0.1875, 0.5, 0.125, 0.25, 0.0625, 0.5, 0.375, 0.5, 0.3125, 0.25, 0.0625, 0.0, 0.0, 0.25, 0.3125, 0.5, 0.5625, 0.5, 0.4375, 0.5, 0.5625, 0.5, 0.5, 0.5, 0.4375, 0.0, 0.0, 0.25, 0.3125, 0.5, 0.4375, 0.5, 0.375, 0.5, 0.5, 0.5, 0.5625, 0.5, 0.5625, 0.5, 0.5, 0.5, 0.5, 0.5, 0.5625, 0.5, 0.5625, 0.5, 0.5, 0.5, 0.5625, 0.5, 0.625, 0.5, 0.625, 0.5, 0.5625, 0.5, 0.25, 0.5, 0.3125, 0.5, 0.3125, 0.5, 0.25, 0.5, 0.25, 0.5, 0.3125, 0.5, 0.3125, 0.5, 0.25, 0.5, 0.3125, 0.5, 0.375, 0.5, 0.375, 0.5, 0.3125, 0.0, 0.0, 0.25, 0.0625, 0.25, 0.0625, 0.0, 0.0, 0.0, 0.0, 0.25, 0.0625, 0.25, 0.0625, 0.0, 0.0, 0.25, 0.0625, 0.5, 0.125, 0.5, 0.125, 0.25, 0.0625, 0.5, 0.375, 0.5, 0.4375, 0.5, 0.4375, 0.5, 0.375, 0.5, 0.375, 0.5, 0.4375, 0.5, 0.4375, 0.5, 0.375, 0.5, 0.4375, 0.5, 0.5, 0.5, 0.5, 0.5, 0.4375, 0.5, 0.5625, 0.25, 0.3125, 0.5, 0.4375, 0.5, 0.625, 0.25, 0.3125, 0.5, 0.5625, 0.25, 0.3125, 0.0, 0.0, 0.5, 0.375, 0.5, 0.4375, 0.5, 0.1875, 0.5, 0.3125, 0.25, 0.0625, 0.5, 0.25, 0.5, 0.3125, 0.5, 0.1875, 0.5, 0.3125, 0.5, 0.375, 0.0, 0.0, 0.25, 0.0625, 0.5, 0.625, 0.25, 0.3125, 0.25, 0.3125, 0.5, 0.625, 0.5, 0.625, 0.25, 0.3125, 0.25, 0.3125, 0.5, 0.625, 0.25, 0.3125, 0.0, 0.0, 0.0, 0.0, 0.25, 0.3125, 0.5, 0.125, 0.5, 0.1875, 0.5, 0.1875, 0.5, 0.125, 0.5, 0.125, 0.5, 0.1875, 0.5, 0.1875, 0.5, 0.125, 0.5, 0.1875, 0.5, 0.25, 0.5, 0.25, 0.5, 0.1875])
me_001.materials.append(mat_x)
me_001.update()

# ---- objects
ob_x = bpy.data.objects.new('Куб', me_x)
ob_001 = bpy.data.objects.new('Куб.001', me_001)

# ---- transforms, parenting, visibility, modifiers, constraints
ob_x.location = (0.0, 0.0, 0.0)
ob_001.location = (0.0, 0.0, 0.0)

# ---- collection membership
col_collection.objects.link(ob_x)
col_collection.objects.link(ob_001)

# ---- scene / render settings (as saved in the file)
scene.frame_start = 1; scene.frame_end = 250; scene.frame_set(1)
scene.render.engine = 'BLENDER_EEVEE_NEXT'
bpy.context.view_layer.update()

# ---- added for rendering (the .blend has no active camera and no usable light): camera, sun
cam_auto = bpy.data.cameras.new('AutoCamera')
cam_auto.lens = 50.0
cam_auto.sensor_width = 36.0
cam_auto.clip_end = 1000.0
ob_auto_camera = bpy.data.objects.new('AutoCamera', cam_auto)
scene.collection.objects.link(ob_auto_camera)
ob_auto_camera.location = (1.27177, -1.45082, 0.987948)
ob_auto_camera.rotation_euler = (1.09748, -7.21219e-08, 0.694738)
scene.camera = ob_auto_camera
light_auto_sun = bpy.data.lights.new('AutoSun', 'SUN')
light_auto_sun.energy = 3.0
light_auto_sun.angle = 0.0523599
ob_auto_sun = bpy.data.objects.new('AutoSun', light_auto_sun)
scene.collection.objects.link(ob_auto_sun)
ob_auto_sun.rotation_euler = (0.872665, 0.174533, 0.523599)
bpy.context.view_layer.update()
